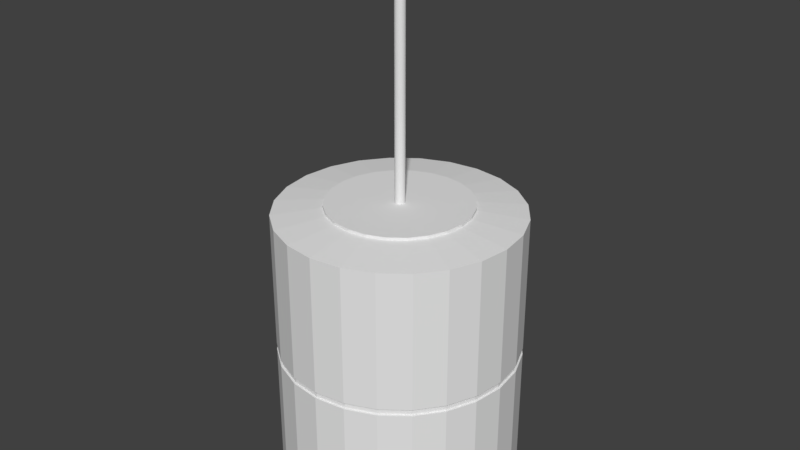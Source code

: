 # Source: HS-312_bus.blend  (saved by Blender 2.80.75; exported with 4.5.12 LTS)
import bpy
from mathutils import Matrix  # noqa: F401  (used for matrix-valued properties, if any)

bpy.ops.wm.read_factory_settings(use_empty=True)
scene = bpy.context.scene
scene.name = 'Scene'

# ---- world
world_world = bpy.data.worlds.new('World'); scene.world = world_world
world_world.color = (0.05088, 0.05088, 0.05088)
world_world.use_sun_shadow = False
world_world.sun_shadow_jitter_overblur = 0.0

# ---- meshes
me_cylinder = bpy.data.meshes.new('Cylinder')
me_cylinder.from_pydata([(4.967e-08, 1.194, 2.384e-07), (4.967e-08, 1.194, 2.819), (0.309, 1.153, 2.384e-07), (0.309, 1.153, 2.819), (0.5969, 1.034, 2.384e-07), (0.5969, 1.034, 2.819), (0.8441, 0.8441, 2.384e-07), (0.8441, 0.8441, 2.819), (1.034, 0.5969, 2.384e-07), (1.034, 0.5969, 2.819), (1.153, 0.309, 2.384e-07), (1.153, 0.309, 2.819), (1.194, 2.59e-07, 2.384e-07), (1.194, 2.59e-07, 2.819), (1.153, -0.309, 2.384e-07), (1.153, -0.309, 2.819), (1.034, -0.5969, 2.384e-07), (1.034, -0.5969, 2.819), (0.8441, -0.8441, 2.384e-07), (0.8441, -0.8441, 2.819), (0.5969, -1.034, 2.384e-07), (0.5969, -1.034, 2.819), (0.309, -1.153, 2.384e-07), (0.309, -1.153, 2.819), (5.146e-07, -1.194, 2.384e-07), (5.146e-07, -1.194, 2.819), (-0.309, -1.153, 2.384e-07), (-0.309, -1.153, 2.819), (-0.5969, -1.034, 2.384e-07), (-0.5969, -1.034, 2.819), (-0.8441, -0.8441, 2.384e-07), (-0.8441, -0.8441, 2.819), (-1.034, -0.5969, 2.384e-07), (-1.034, -0.5969, 2.819), (-1.153, -0.309, 2.384e-07), (-1.153, -0.309, 2.819), (-1.194, -3.861e-07, 2.384e-07), (-1.194, -3.861e-07, 2.819), (-1.153, 0.309, 2.384e-07), (-1.153, 0.309, 2.819), (-1.034, 0.5969, 2.384e-07), (-1.034, 0.5969, 2.819), (-0.8441, 0.8441, 2.384e-07), (-0.8441, 0.8441, 2.819), (-0.5969, 1.034, 2.384e-07), (-0.5969, 1.034, 2.819), (-0.309, 1.153, 2.384e-07), (-0.309, 1.153, 2.819), (0.183, 0.683, 2.874), (4.108e-08, 0.7071, 2.874), (0.3535, 0.6124, 2.874), (0.5, 0.5, 2.874), (0.6124, 0.3535, 2.874), (0.683, 0.183, 2.874), (0.7071, 1.534e-07, 2.874), (0.683, -0.183, 2.874), (0.6124, -0.3535, 2.874), (0.5, -0.5, 2.874), (0.3535, -0.6124, 2.874), (0.183, -0.683, 2.874), (3.164e-07, -0.7071, 2.874), (-0.183, -0.683, 2.874), (-0.3535, -0.6124, 2.874), (-0.5, -0.5, 2.874), (-0.6124, -0.3535, 2.874), (-0.683, -0.183, 2.874), (-0.7071, -2.287e-07, 2.874), (-0.683, 0.183, 2.874), (-0.6124, 0.3535, 2.874), (-0.5, 0.5, 2.874), (-0.3535, 0.6124, 2.874), (-0.183, 0.683, 2.874), (0.183, 0.683, 2.9), (4.108e-08, 0.7071, 2.9), (0.3535, 0.6124, 2.9), (0.5, 0.5, 2.9), (0.6124, 0.3535, 2.9), (0.683, 0.183, 2.9), (0.7071, 1.534e-07, 2.9), (0.683, -0.183, 2.9), (0.6124, -0.3535, 2.9), (0.5, -0.5, 2.9), (0.3535, -0.6124, 2.9), (0.183, -0.683, 2.9), (3.164e-07, -0.7071, 2.9), (-0.183, -0.683, 2.9), (-0.3535, -0.6124, 2.9), (-0.5, -0.5, 2.9), (-0.6124, -0.3535, 2.9), (-0.683, -0.183, 2.9), (-0.7071, -2.287e-07, 2.9), (-0.683, 0.183, 2.9), (-0.6124, 0.3535, 2.9), (-0.5, 0.5, 2.9), (-0.3535, 0.6124, 2.9), (-0.183, 0.683, 2.9), (4.47e-08, -3.104e-09, 2.9), (4.828e-08, 1.16, 2.384e-07), (0.3003, 1.121, 2.384e-07), (0.5801, 1.005, 2.384e-07), (0.8204, 0.8204, 2.384e-07), (1.005, 0.5801, 2.384e-07), (1.121, 0.3003, 2.384e-07), (1.16, 2.517e-07, 2.384e-07), (1.121, -0.3003, 2.384e-07), (1.005, -0.5801, 2.384e-07), (0.8204, -0.8204, 2.384e-07), (0.5801, -1.005, 2.384e-07), (0.3003, -1.121, 2.384e-07), (5.001e-07, -1.16, 2.384e-07), (-0.3003, -1.121, 2.384e-07), (-0.5801, -1.005, 2.384e-07), (-0.8204, -0.8204, 2.384e-07), (-1.005, -0.5801, 2.384e-07), (-1.121, -0.3003, 2.384e-07), (-1.16, -3.753e-07, 2.384e-07), (-1.121, 0.3003, 2.384e-07), (-1.005, 0.5801, 2.384e-07), (-0.8204, 0.8204, 2.384e-07), (-0.5801, 1.005, 2.384e-07), (-0.3003, 1.121, 2.384e-07), (4.828e-08, 1.16, 0.5702), (0.3003, 1.121, 0.5702), (0.5801, 1.005, 0.5702), (0.8204, 0.8204, 0.5702), (1.005, 0.5801, 0.5702), (1.121, 0.3003, 0.5702), (1.16, 2.517e-07, 0.5702), (1.121, -0.3003, 0.5702), (1.005, -0.5801, 0.5702), (0.8204, -0.8204, 0.5702), (0.5801, -1.005, 0.5702), (0.3003, -1.121, 0.5702), (5.001e-07, -1.16, 0.5702), (-0.3003, -1.121, 0.5702), (-0.5801, -1.005, 0.5702), (-0.8204, -0.8204, 0.5702), (-1.005, -0.5801, 0.5702), (-1.121, -0.3003, 0.5702), (-1.16, -3.753e-07, 0.5702), (-1.121, 0.3003, 0.5702), (-1.005, 0.5801, 0.5702), (-0.8204, 0.8204, 0.5702), (-0.5801, 1.005, 0.5702), (-0.3003, 1.121, 0.5702), (1.173, 2.556e-07, 1.378), (1.133, 0.3036, 1.378), (1.173, 2.556e-07, 1.41), (1.173, 2.556e-07, 1.442), (1.133, 0.3036, 1.442), (1.133, 0.3036, 1.41), (1.016, 0.5866, 1.378), (0.8296, 0.8296, 1.378), (1.016, 0.5866, 1.41), (1.016, 0.5866, 1.442), (0.8296, 0.8296, 1.442), (0.8296, 0.8296, 1.41), (0.5866, 1.016, 1.378), (0.3036, 1.133, 1.378), (0.5866, 1.016, 1.41), (0.5866, 1.016, 1.442), (0.3036, 1.133, 1.442), (0.3036, 1.133, 1.41), (5.207e-08, 1.173, 1.378), (-0.3036, 1.133, 1.378), (5.207e-08, 1.173, 1.41), (5.207e-08, 1.173, 1.442), (-0.3036, 1.133, 1.442), (-0.3036, 1.133, 1.41), (0.5969, -1.034, 1.442), (0.5969, -1.034, 1.377), (-0.0974, 0.3635, 0.5702), (1.034, -0.5969, 1.442), (1.034, -0.5969, 1.377), (-0.1882, 0.3259, 0.5702), (1.194, 2.59e-07, 1.442), (1.194, 2.59e-07, 1.377), (-0.2661, 0.2661, 0.5702), (1.034, 0.5969, 1.442), (1.034, 0.5969, 1.377), (-0.3259, 0.1882, 0.5702), (0.5969, 1.034, 1.442), (0.5969, 1.034, 1.377), (-0.3635, 0.0974, 0.5702), (-0.309, 1.153, 1.377), (-0.309, 1.153, 1.442), (-0.3763, -1.284e-07, 0.5702), (-0.8441, 0.8441, 1.377), (-0.8441, 0.8441, 1.442), (-0.3635, -0.0974, 0.5702), (-1.153, 0.309, 1.377), (-1.153, 0.309, 1.442), (-0.3259, -0.1882, 0.5702), (-1.153, -0.309, 1.377), (-1.153, -0.309, 1.442), (-0.2661, -0.2661, 0.5702), (-0.8441, -0.8441, 1.377), (-0.8441, -0.8441, 1.442), (-0.1882, -0.3259, 0.5702), (4.967e-08, 1.194, 1.442), (4.967e-08, 1.194, 1.377), (-0.0974, -0.3635, 0.5702), (0.309, -1.153, 1.377), (0.309, -1.153, 1.442), (2.343e-07, -0.3763, 0.5702), (0.8441, -0.8441, 1.377), (0.8441, -0.8441, 1.442), (0.0974, -0.3635, 0.5702), (-0.309, -1.153, 1.377), (-0.309, -1.153, 1.442), (0.1882, -0.3259, 0.5702), (1.153, 0.309, 1.377), (1.153, 0.309, 1.442), (0.2661, -0.2661, 0.5702), (0.8441, 0.8441, 1.377), (0.8441, 0.8441, 1.442), (0.3259, -0.1882, 0.5702), (0.309, 1.153, 1.377), (0.309, 1.153, 1.442), (0.3635, -0.0974, 0.5702), (1.153, -0.309, 1.377), (1.153, -0.309, 1.442), (0.3763, 7.494e-08, 0.5702), (-0.5969, 1.034, 1.442), (-0.5969, 1.034, 1.377), (0.3635, 0.0974, 0.5702), (-1.034, 0.5969, 1.442), (-1.034, 0.5969, 1.377), (0.3259, 0.1882, 0.5702), (-1.194, -3.861e-07, 1.442), (-1.194, -3.861e-07, 1.377), (0.2661, 0.2661, 0.5702), (-1.034, -0.5969, 1.442), (-1.034, -0.5969, 1.377), (0.1882, 0.3259, 0.5702), (-0.5969, -1.034, 1.442), (-0.5969, -1.034, 1.377), (0.0974, 0.3635, 0.5702), (5.146e-07, -1.194, 1.442), (5.146e-07, -1.194, 1.377), (8.777e-08, 0.3763, 0.5702), (1.016, -0.5866, 1.41), (1.016, -0.5866, 1.378), (1.133, -0.3036, 1.378), (1.133, -0.3036, 1.41), (1.016, -0.5866, 1.442), (1.133, -0.3036, 1.442), (0.5866, -1.016, 1.41), (0.5866, -1.016, 1.378), (0.8296, -0.8296, 1.378), (0.8296, -0.8296, 1.41), (0.5866, -1.016, 1.442), (0.8296, -0.8296, 1.442), (5.089e-07, -1.173, 1.41), (5.089e-07, -1.173, 1.378), (0.3036, -1.133, 1.378), (0.3036, -1.133, 1.41), (5.089e-07, -1.173, 1.442), (0.3036, -1.133, 1.442), (-0.5866, -1.016, 1.41), (-0.5866, -1.016, 1.378), (-0.3036, -1.133, 1.378), (-0.3036, -1.133, 1.41), (-0.5866, -1.016, 1.442), (-0.3036, -1.133, 1.442), (-1.016, -0.5866, 1.41), (-1.016, -0.5866, 1.378), (-0.8296, -0.8296, 1.378), (-0.8296, -0.8296, 1.41), (-1.016, -0.5866, 1.442), (-0.8296, -0.8296, 1.442), (-1.173, -3.784e-07, 1.41), (-1.173, -3.784e-07, 1.378), (-1.133, -0.3036, 1.378), (-1.133, -0.3036, 1.41), (-1.173, -3.784e-07, 1.442), (-1.133, -0.3036, 1.442), (-1.133, 0.3036, 1.41), (-1.133, 0.3036, 1.442), (-1.016, 0.5866, 1.442), (-1.016, 0.5866, 1.41), (-1.133, 0.3036, 1.378), (-1.016, 0.5866, 1.378), (-0.8296, 0.8296, 1.41), (-0.8296, 0.8296, 1.442), (-0.5866, 1.016, 1.442), (-0.5866, 1.016, 1.41), (-0.8296, 0.8296, 1.378), (-0.5866, 1.016, 1.378), (-0.04131, 0.1542, 0.5111), (9.283e-08, 0.1596, 0.5111), (-0.0798, 0.1382, 0.5111), (-0.1129, 0.1129, 0.5111), (-0.1382, 0.0798, 0.5111), (-0.1542, 0.04131, 0.5111), (-0.1596, -6.305e-08, 0.5111), (-0.1542, -0.04131, 0.5111), (-0.1382, -0.0798, 0.5111), (-0.1129, -0.1129, 0.5111), (-0.0798, -0.1382, 0.5111), (-0.04131, -0.1542, 0.5111), (1.55e-07, -0.1596, 0.5111), (0.04131, -0.1542, 0.5111), (0.0798, -0.1382, 0.5111), (0.1129, -0.1129, 0.5111), (0.1382, -0.0798, 0.5111), (0.1542, -0.04131, 0.5111), (0.1596, 2.32e-08, 0.5111), (0.1542, 0.04131, 0.5111), (0.1382, 0.0798, 0.5111), (0.1129, 0.1129, 0.5111), (0.0798, 0.1382, 0.5111), (0.04131, 0.1542, 0.5111), (-0.08861, 0.3307, 0.5111), (-0.0974, 0.3635, 0.5448), (-0.09483, 0.3539, 0.521), (8.777e-08, 0.3763, 0.5448), (8.856e-08, 0.3424, 0.5111), (8.801e-08, 0.3664, 0.521), (-0.1712, 0.2965, 0.5111), (-0.1882, 0.3259, 0.5448), (-0.1832, 0.3173, 0.521), (-0.2421, 0.2421, 0.5111), (-0.2661, 0.2661, 0.5448), (-0.2591, 0.2591, 0.521), (-0.2965, 0.1712, 0.5111), (-0.3259, 0.1882, 0.5448), (-0.3173, 0.1832, 0.521), (-0.3307, 0.08861, 0.5111), (-0.3635, 0.0974, 0.5448), (-0.3539, 0.09483, 0.521), (-0.3424, -1.182e-07, 0.5111), (-0.3763, -1.284e-07, 0.5448), (-0.3664, -1.254e-07, 0.521), (-0.3307, -0.08861, 0.5111), (-0.3635, -0.0974, 0.5448), (-0.3539, -0.09483, 0.521), (-0.2965, -0.1712, 0.5111), (-0.3259, -0.1882, 0.5448), (-0.3173, -0.1832, 0.521), (-0.2421, -0.2421, 0.5111), (-0.2661, -0.2661, 0.5448), (-0.2591, -0.2591, 0.521), (-0.1712, -0.2965, 0.5111), (-0.1882, -0.3259, 0.5448), (-0.1832, -0.3173, 0.521), (-0.08861, -0.3307, 0.5111), (-0.0974, -0.3635, 0.5448), (-0.09483, -0.3539, 0.521), (2.219e-07, -0.3424, 0.5111), (2.343e-07, -0.3763, 0.5448), (2.307e-07, -0.3664, 0.521), (0.08861, -0.3307, 0.5111), (0.0974, -0.3635, 0.5448), (0.09483, -0.3539, 0.521), (0.1712, -0.2965, 0.5111), (0.1882, -0.3259, 0.5448), (0.1832, -0.3173, 0.521), (0.2421, -0.2421, 0.5111), (0.2661, -0.2661, 0.5448), (0.2591, -0.2591, 0.521), (0.2965, -0.1712, 0.5111), (0.3259, -0.1882, 0.5448), (0.3173, -0.1832, 0.521), (0.3307, -0.08861, 0.5111), (0.3635, -0.0974, 0.5448), (0.3539, -0.09483, 0.521), (0.3424, 6.683e-08, 0.5111), (0.3763, 7.494e-08, 0.5448), (0.3664, 7.258e-08, 0.521), (0.3307, 0.08861, 0.5111), (0.3635, 0.0974, 0.5448), (0.3539, 0.09483, 0.521), (0.2965, 0.1712, 0.5111), (0.3259, 0.1882, 0.5448), (0.3173, 0.1832, 0.521), (0.2421, 0.2421, 0.5111), (0.2661, 0.2661, 0.5448), (0.2591, 0.2591, 0.521), (0.1712, 0.2965, 0.5111), (0.1882, 0.3259, 0.5448), (0.1832, 0.3173, 0.521), (0.08861, 0.3307, 0.5111), (0.0974, 0.3635, 0.5448), (0.09483, 0.3539, 0.521), (9.313e-08, -2.98e-08, 0.9374), (0.07913, 0.2953, 0.001282), (0.0822, 0.3068, -0.007289), (0.08033, 0.2998, -0.004779), (0.1588, 0.2751, -0.007289), (0.1529, 0.2648, 0.001282), (0.1552, 0.2688, -0.004779), (0.2246, 0.2246, -0.007289), (0.2162, 0.2162, 0.001282), (0.2195, 0.2195, -0.004779), (0.2648, 0.1529, 0.001282), (0.2751, 0.1588, -0.007289), (0.2688, 0.1552, -0.004779), (0.3068, 0.0822, -0.007289), (0.2953, 0.07913, 0.001282), (0.2998, 0.08033, -0.004779), (0.3176, 6.273e-08, -0.007289), (0.3057, 5.966e-08, 0.001282), (0.3104, 6.091e-08, -0.004779), (0.2953, -0.07913, 0.001282), (0.3068, -0.0822, -0.007289), (0.2998, -0.08033, -0.004779), (0.2751, -0.1588, -0.007289), (0.2648, -0.1529, 0.001282), (0.2688, -0.1552, -0.004779), (0.2246, -0.2246, -0.007289), (0.2162, -0.2162, 0.001282), (0.2195, -0.2195, -0.004779), (0.1529, -0.2648, 0.001282), (0.1588, -0.2751, -0.007289), (0.1552, -0.2688, -0.004779), (0.0822, -0.3068, -0.007289), (0.07913, -0.2953, 0.001282), (0.08033, -0.2998, -0.004779), (2.013e-07, -0.3176, -0.007289), (1.971e-07, -0.3057, 0.001282), (1.987e-07, -0.3104, -0.004779), (-0.07913, -0.2953, 0.001282), (-0.0822, -0.3068, -0.007289), (-0.08033, -0.2998, -0.004779), (-0.1588, -0.2751, -0.007289), (-0.1529, -0.2648, 0.001282), (-0.1552, -0.2688, -0.004779), (-0.2246, -0.2246, -0.007289), (-0.2162, -0.2162, 0.001282), (-0.2195, -0.2195, -0.004779), (-0.2648, -0.1529, 0.001282), (-0.2751, -0.1588, -0.007289), (-0.2688, -0.1552, -0.004779), (-0.3068, -0.0822, -0.007289), (-0.2953, -0.07913, 0.001282), (-0.2998, -0.08033, -0.004779), (-0.3176, -1.089e-07, -0.007289), (-0.3057, -1.056e-07, 0.001282), (-0.3104, -1.068e-07, -0.004779), (-0.2953, 0.07913, 0.001282), (-0.3068, 0.0822, -0.007289), (-0.2998, 0.08033, -0.004779), (-0.2751, 0.1588, -0.007289), (-0.2648, 0.1529, 0.001282), (-0.2688, 0.1552, -0.004779), (-0.2246, 0.2246, -0.007289), (-0.2162, 0.2162, 0.001282), (-0.2195, 0.2195, -0.004779), (-0.1529, 0.2648, 0.001282), (-0.1588, 0.2751, -0.007289), (-0.1552, 0.2688, -0.004779), (7.804e-08, 0.3057, 0.001282), (7.759e-08, 0.3176, -0.007289), (7.785e-08, 0.3104, -0.004779), (-0.0822, 0.3068, -0.007289), (-0.07913, 0.2953, 0.001282), (-0.08033, 0.2998, -0.004779), (-0.08363, 0.3121, -0.007289), (-0.0846, 0.3157, -0.002152), (-0.0845, 0.3154, -0.005784), (7.737e-08, 0.3269, -0.002152), (7.74e-08, 0.3231, -0.007289), (7.731e-08, 0.3265, -0.005784), (-0.1616, 0.2798, -0.007289), (-0.1634, 0.2831, -0.002152), (-0.1632, 0.2827, -0.005784), (-0.2285, 0.2285, -0.007289), (-0.2311, 0.2311, -0.002152), (-0.2309, 0.2309, -0.005784), (-0.2798, 0.1616, -0.007289), (-0.2831, 0.1634, -0.002152), (-0.2827, 0.1632, -0.005784), (-0.3121, 0.08363, -0.007289), (-0.3157, 0.0846, -0.002152), (-0.3154, 0.0845, -0.005784), (-0.3231, -1.105e-07, -0.007289), (-0.3269, -1.116e-07, -0.002152), (-0.3265, -1.115e-07, -0.005784), (-0.3121, -0.08363, -0.007289), (-0.3157, -0.0846, -0.002152), (-0.3154, -0.0845, -0.005784), (-0.2798, -0.1616, -0.007289), (-0.2831, -0.1634, -0.002152), (-0.2827, -0.1632, -0.005784), (-0.2285, -0.2285, -0.007289), (-0.2311, -0.2311, -0.002152), (-0.2309, -0.2309, -0.005784), (-0.1616, -0.2798, -0.007289), (-0.1634, -0.2831, -0.002152), (-0.1632, -0.2827, -0.005784), (-0.08363, -0.3121, -0.007289), (-0.0846, -0.3157, -0.002152), (-0.0845, -0.3154, -0.005784), (2.032e-07, -0.3231, -0.007289), (2.047e-07, -0.3269, -0.002152), (2.044e-07, -0.3265, -0.005784), (0.08363, -0.3121, -0.007289), (0.0846, -0.3157, -0.002152), (0.0845, -0.3154, -0.005784), (0.1616, -0.2798, -0.007289), (0.1634, -0.2831, -0.002152), (0.1632, -0.2827, -0.005784), (0.2285, -0.2285, -0.007289), (0.2311, -0.2311, -0.002152), (0.2309, -0.2309, -0.005784), (0.2798, -0.1616, -0.007289), (0.2831, -0.1634, -0.002152), (0.2827, -0.1632, -0.005784), (0.3121, -0.08363, -0.007289), (0.3157, -0.0846, -0.002152), (0.3154, -0.0845, -0.005784), (0.3231, 6.41e-08, -0.007289), (0.3269, 6.503e-08, -0.002152), (0.3265, 6.495e-08, -0.005784), (0.3121, 0.08363, -0.007289), (0.3157, 0.0846, -0.002152), (0.3154, 0.0845, -0.005784), (0.2798, 0.1616, -0.007289), (0.2831, 0.1634, -0.002152), (0.2827, 0.1632, -0.005784), (0.2285, 0.2285, -0.007289), (0.2311, 0.2311, -0.002152), (0.2309, 0.2309, -0.005784), (0.1616, 0.2798, -0.007289), (0.1634, 0.2831, -0.002152), (0.1632, 0.2827, -0.005784), (0.08363, 0.3121, -0.007289), (0.0846, 0.3157, -0.002152), (0.0845, 0.3154, -0.005784)], [], [(22, 202, 239, 24), (215, 181, 5, 7), (2, 217, 182, 4), (212, 178, 9, 11), (6, 214, 179, 8), (221, 175, 13, 15), (10, 211, 176, 12), (206, 172, 17, 19), (14, 220, 173, 16), (203, 169, 21, 23), (18, 205, 170, 20), (238, 203, 23, 25), (235, 209, 27, 29), (209, 238, 25, 27), (232, 197, 31, 33), (197, 235, 29, 31), (229, 194, 35, 37), (194, 232, 33, 35), (226, 191, 39, 41), (191, 229, 37, 39), (223, 188, 43, 45), (188, 226, 41, 43), (7, 5, 50, 51), (199, 185, 47, 1), (185, 223, 45, 47), (44, 46, 120, 119), (59, 58, 82, 83), (17, 15, 55, 56), (3, 1, 49, 48), (27, 25, 60, 61), (37, 35, 65, 66), (47, 45, 70, 71), (13, 11, 53, 54), (23, 21, 58, 59), (33, 31, 63, 64), (43, 41, 68, 69), (9, 7, 51, 52), (19, 17, 56, 57), (29, 27, 61, 62), (39, 37, 66, 67), (1, 47, 71, 49), (5, 3, 48, 50), (15, 13, 54, 55), (25, 23, 59, 60), (35, 33, 64, 65), (45, 43, 69, 70), (11, 9, 52, 53), (21, 19, 57, 58), (31, 29, 62, 63), (41, 39, 67, 68), (94, 93, 96), (52, 51, 75, 76), (67, 66, 90, 91), (60, 59, 83, 84), (53, 52, 76, 77), (68, 67, 91, 92), (61, 60, 84, 85), (54, 53, 77, 78), (69, 68, 92, 93), (62, 61, 85, 86), (55, 54, 78, 79), (70, 69, 93, 94), (63, 62, 86, 87), (56, 55, 79, 80), (71, 70, 94, 95), (48, 49, 73, 72), (64, 63, 87, 88), (57, 56, 80, 81), (49, 71, 95, 73), (50, 48, 72, 74), (65, 64, 88, 89), (58, 57, 81, 82), (51, 50, 74, 75), (66, 65, 89, 90), (87, 86, 96), (80, 79, 96), (95, 94, 96), (72, 73, 96), (88, 87, 96), (81, 80, 96), (73, 95, 96), (74, 72, 96), (89, 88, 96), (82, 81, 96), (75, 74, 96), (90, 89, 96), (83, 82, 96), (76, 75, 96), (91, 90, 96), (84, 83, 96), (77, 76, 96), (92, 91, 96), (85, 84, 96), (78, 77, 96), (93, 92, 96), (86, 85, 96), (79, 78, 96), (111, 112, 136, 135), (10, 12, 103, 102), (20, 22, 108, 107), (30, 32, 113, 112), (40, 42, 118, 117), (6, 8, 101, 100), (16, 18, 106, 105), (26, 28, 111, 110), (36, 38, 116, 115), (46, 0, 97, 120), (2, 4, 99, 98), (12, 14, 104, 103), (22, 24, 109, 108), (32, 34, 114, 113), (42, 44, 119, 118), (8, 10, 102, 101), (18, 20, 107, 106), (28, 30, 112, 111), (38, 40, 117, 116), (4, 6, 100, 99), (14, 16, 105, 104), (0, 2, 98, 97), (24, 26, 110, 109), (34, 36, 115, 114), (135, 136, 195, 198), (104, 105, 129, 128), (119, 120, 144, 143), (97, 98, 122, 121), (112, 113, 137, 136), (105, 106, 130, 129), (120, 97, 121, 144), (98, 99, 123, 122), (113, 114, 138, 137), (106, 107, 131, 130), (99, 100, 124, 123), (114, 115, 139, 138), (107, 108, 132, 131), (100, 101, 125, 124), (115, 116, 140, 139), (108, 109, 133, 132), (101, 102, 126, 125), (116, 117, 141, 140), (109, 110, 134, 133), (102, 103, 127, 126), (117, 118, 142, 141), (110, 111, 135, 134), (103, 104, 128, 127), (118, 119, 143, 142), (42, 187, 224, 44), (46, 184, 200, 0), (4, 182, 214, 6), (8, 179, 211, 10), (12, 176, 220, 14), (16, 173, 205, 18), (26, 208, 236, 28), (167, 166, 165, 168), (218, 199, 1, 3), (30, 196, 233, 32), (34, 193, 230, 36), (38, 190, 227, 40), (44, 224, 184, 46), (0, 200, 217, 2), (181, 218, 3, 5), (178, 215, 7, 9), (175, 212, 11, 13), (172, 221, 15, 17), (169, 206, 19, 21), (24, 239, 208, 26), (28, 236, 196, 30), (32, 233, 193, 34), (36, 230, 190, 38), (40, 227, 187, 42), (221, 172, 245, 246), (172, 206, 252, 245), (229, 191, 278, 275), (179, 214, 152, 151), (199, 218, 161, 166), (200, 184, 164, 163), (232, 194, 276, 269), (184, 224, 288, 164), (205, 173, 242, 249), (175, 221, 246, 148), (191, 226, 279, 278), (193, 233, 266, 273), (223, 185, 167, 285), (233, 196, 267, 266), (239, 202, 255, 254), (235, 197, 270, 263), (224, 187, 287, 288), (173, 220, 243, 242), (220, 176, 145, 243), (194, 229, 275, 276), (215, 178, 154, 155), (209, 235, 263, 264), (211, 179, 151, 146), (185, 199, 166, 167), (206, 169, 251, 252), (196, 236, 260, 267), (176, 211, 146, 145), (238, 209, 264, 257), (182, 217, 158, 157), (178, 212, 149, 154), (187, 227, 282, 287), (214, 182, 157, 152), (208, 239, 254, 261), (188, 223, 285, 284), (230, 193, 273, 272), (169, 203, 258, 251), (236, 208, 261, 260), (226, 188, 284, 279), (181, 215, 155, 160), (170, 205, 249, 248), (227, 190, 281, 282), (190, 230, 272, 281), (212, 175, 148, 149), (217, 200, 163, 158), (197, 232, 269, 270), (202, 170, 248, 255), (218, 181, 160, 161), (203, 238, 257, 258), (20, 170, 202, 22), (168, 165, 163, 164), (161, 160, 159, 162), (162, 159, 157, 158), (155, 154, 153, 156), (156, 153, 151, 152), (149, 148, 147, 150), (150, 147, 145, 146), (242, 243, 244, 241), (241, 244, 246, 245), (248, 249, 250, 247), (247, 250, 252, 251), (254, 255, 256, 253), (253, 256, 258, 257), (260, 261, 262, 259), (259, 262, 264, 263), (266, 267, 268, 265), (265, 268, 270, 269), (272, 273, 274, 271), (271, 274, 276, 275), (278, 279, 280, 277), (277, 280, 282, 281), (284, 285, 286, 283), (283, 286, 288, 287), (285, 167, 168, 286), (286, 168, 164, 288), (166, 161, 162, 165), (165, 162, 158, 163), (160, 155, 156, 159), (159, 156, 152, 157), (154, 149, 150, 153), (153, 150, 146, 151), (243, 145, 147, 244), (244, 147, 148, 246), (249, 242, 241, 250), (250, 241, 245, 252), (255, 248, 247, 256), (256, 247, 251, 258), (261, 254, 253, 262), (262, 253, 257, 264), (267, 260, 259, 268), (268, 259, 263, 270), (273, 266, 265, 274), (274, 265, 269, 276), (275, 278, 277, 271), (271, 277, 281, 272), (279, 284, 283, 280), (280, 283, 287, 282), (379, 376, 310, 311), (128, 129, 216, 219), (143, 144, 171, 174), (121, 122, 237, 240), (136, 137, 192, 195), (129, 130, 213, 216), (144, 121, 240, 171), (122, 123, 234, 237), (137, 138, 189, 192), (130, 131, 210, 213), (123, 124, 231, 234), (138, 139, 186, 189), (131, 132, 207, 210), (124, 125, 228, 231), (139, 140, 183, 186), (132, 133, 204, 207), (125, 126, 225, 228), (140, 141, 180, 183), (133, 134, 201, 204), (126, 127, 222, 225), (141, 142, 177, 180), (134, 135, 198, 201), (127, 128, 219, 222), (142, 143, 174, 177), (349, 346, 300, 301), (364, 361, 305, 306), (346, 343, 299, 300), (334, 331, 295, 296), (319, 313, 289, 291), (382, 379, 311, 312), (367, 364, 306, 307), (352, 349, 301, 302), (509, 506, 407, 405), (337, 334, 296, 297), (370, 367, 307, 308), (171, 240, 316, 314), (355, 352, 302, 303), (322, 319, 291, 292), (340, 337, 297, 298), (373, 370, 308, 309), (325, 322, 292, 293), (358, 355, 303, 304), (343, 340, 298, 299), (376, 373, 309, 310), (328, 325, 293, 294), (361, 358, 304, 305), (201, 198, 344, 347), (331, 328, 294, 295), (305, 304, 504, 507), (180, 177, 323, 326), (225, 222, 368, 371), (204, 201, 347, 350), (183, 180, 326, 329), (228, 225, 371, 374), (207, 204, 350, 353), (186, 183, 329, 332), (231, 228, 374, 377), (210, 207, 353, 356), (189, 186, 332, 335), (234, 231, 377, 380), (213, 210, 356, 359), (192, 189, 335, 338), (237, 234, 380, 383), (174, 171, 314, 320), (216, 213, 359, 362), (195, 192, 338, 341), (240, 237, 383, 316), (317, 382, 312, 290), (219, 216, 362, 365), (198, 195, 341, 344), (177, 174, 320, 323), (222, 219, 365, 368), (444, 447, 385), (485, 482, 432, 428), (464, 458, 455, 450), (506, 503, 410, 407), (488, 485, 428, 425), (467, 464, 450, 446), (289, 290, 461, 459), (512, 509, 405, 401), (491, 488, 425, 423), (470, 467, 446, 443), (515, 512, 401, 398), (494, 491, 423, 419), (473, 470, 443, 441), (518, 515, 398, 396), (497, 494, 419, 416), (476, 473, 441, 437), (521, 518, 396, 392), (500, 497, 416, 414), (479, 476, 437, 434), (524, 521, 392, 389), (503, 500, 414, 410), (482, 479, 434, 432), (527, 524, 389, 387), (314, 316, 318, 315), (315, 318, 317, 313), (320, 314, 315, 321), (321, 315, 313, 319), (323, 320, 321, 324), (324, 321, 319, 322), (326, 323, 324, 327), (327, 324, 322, 325), (329, 326, 327, 330), (330, 327, 325, 328), (332, 329, 330, 333), (333, 330, 328, 331), (335, 332, 333, 336), (336, 333, 331, 334), (338, 335, 336, 339), (339, 336, 334, 337), (341, 338, 339, 342), (342, 339, 337, 340), (344, 341, 342, 345), (345, 342, 340, 343), (347, 344, 345, 348), (348, 345, 343, 346), (350, 347, 348, 351), (351, 348, 346, 349), (353, 350, 351, 354), (354, 351, 349, 352), (356, 353, 354, 357), (357, 354, 352, 355), (359, 356, 357, 360), (360, 357, 355, 358), (362, 359, 360, 363), (363, 360, 358, 361), (365, 362, 363, 366), (366, 363, 361, 364), (368, 365, 366, 369), (369, 366, 364, 367), (371, 368, 369, 372), (372, 369, 367, 370), (374, 371, 372, 375), (375, 372, 370, 373), (377, 374, 375, 378), (378, 375, 373, 376), (380, 377, 378, 381), (381, 378, 376, 379), (383, 380, 381, 384), (384, 381, 379, 382), (316, 383, 384, 318), (318, 384, 382, 317), (313, 317, 290, 289), (307, 306, 510, 513), (300, 299, 489, 492), (293, 292, 468, 471), (395, 399, 385), (420, 422, 385), (438, 440, 385), (393, 395, 385), (417, 420, 385), (295, 294, 474, 477), (390, 393, 385), (411, 413, 385), (435, 438, 385), (386, 390, 385), (408, 411, 385), (431, 435, 385), (452, 386, 385), (456, 452, 385), (404, 408, 385), (429, 431, 385), (447, 449, 385), (402, 404, 385), (422, 426, 385), (440, 444, 385), (304, 303, 501, 504), (310, 309, 519, 522), (303, 302, 498, 501), (306, 305, 507, 510), (426, 429, 385), (413, 417, 385), (297, 296, 480, 483), (449, 456, 385), (302, 301, 495, 498), (301, 300, 492, 495), (292, 291, 465, 468), (294, 293, 471, 474), (312, 311, 525, 528), (308, 307, 513, 516), (299, 298, 486, 489), (311, 310, 522, 525), (298, 297, 483, 486), (296, 295, 477, 480), (291, 289, 459, 465), (399, 402, 385), (462, 527, 387, 453), (309, 308, 516, 519), (387, 389, 391, 388), (388, 391, 390, 386), (396, 398, 400, 397), (397, 400, 399, 395), (405, 407, 409, 406), (406, 409, 408, 404), (414, 416, 418, 415), (415, 418, 417, 413), (423, 425, 427, 424), (424, 427, 426, 422), (432, 434, 436, 433), (433, 436, 435, 431), (441, 443, 445, 442), (442, 445, 444, 440), (425, 428, 430, 427), (427, 430, 429, 426), (434, 437, 439, 436), (436, 439, 438, 435), (389, 392, 394, 391), (391, 394, 393, 390), (443, 446, 448, 445), (445, 448, 447, 444), (398, 401, 403, 400), (400, 403, 402, 399), (450, 455, 457, 451), (451, 457, 456, 449), (407, 410, 412, 409), (409, 412, 411, 408), (416, 419, 421, 418), (418, 421, 420, 417), (410, 414, 415, 412), (412, 415, 413, 411), (419, 423, 424, 421), (421, 424, 422, 420), (428, 432, 433, 430), (430, 433, 431, 429), (437, 441, 442, 439), (439, 442, 440, 438), (446, 450, 451, 448), (448, 451, 449, 447), (453, 387, 388, 454), (454, 388, 386, 452), (455, 453, 454, 457), (457, 454, 452, 456), (392, 396, 397, 394), (394, 397, 395, 393), (401, 405, 406, 403), (403, 406, 404, 402), (290, 312, 528, 461), (459, 461, 463, 460), (460, 463, 462, 458), (465, 459, 460, 466), (466, 460, 458, 464), (468, 465, 466, 469), (469, 466, 464, 467), (471, 468, 469, 472), (472, 469, 467, 470), (474, 471, 472, 475), (475, 472, 470, 473), (477, 474, 475, 478), (478, 475, 473, 476), (480, 477, 478, 481), (481, 478, 476, 479), (483, 480, 481, 484), (484, 481, 479, 482), (486, 483, 484, 487), (487, 484, 482, 485), (489, 486, 487, 490), (490, 487, 485, 488), (492, 489, 490, 493), (493, 490, 488, 491), (495, 492, 493, 496), (496, 493, 491, 494), (498, 495, 496, 499), (499, 496, 494, 497), (501, 498, 499, 502), (502, 499, 497, 500), (504, 501, 502, 505), (505, 502, 500, 503), (507, 504, 505, 508), (508, 505, 503, 506), (510, 507, 508, 511), (511, 508, 506, 509), (513, 510, 511, 514), (514, 511, 509, 512), (516, 513, 514, 517), (517, 514, 512, 515), (519, 516, 517, 520), (520, 517, 515, 518), (522, 519, 520, 523), (523, 520, 518, 521), (525, 522, 523, 526), (526, 523, 521, 524), (528, 525, 526, 529), (529, 526, 524, 527), (461, 528, 529, 463), (463, 529, 527, 462), (458, 462, 453, 455)])
_uv = me_cylinder.uv_layers.new(name='UVMap')
_uv.uv.foreach_set('vector', [0.5417, 0.5, 0.5417, 0.7442, 0.5, 0.7442, 0.5, 0.5, 0.875, 0.7558, 0.9167, 0.7558, 0.9167, 1.0, 0.875, 1.0, 0.9583, 0.5, 0.9583, 0.7442, 0.9167, 0.7442, 0.9167, 0.5, 0.7917, 0.7558, 0.8333, 0.7558, 0.8333, 1.0, 0.7917, 1.0, 0.875, 0.5, 0.875, 0.7442, 0.8333, 0.7442, 0.8333, 0.5, 0.7083, 0.7558, 0.75, 0.7558, 0.75, 1.0, 0.7083, 1.0, 0.7917, 0.5, 0.7917, 0.7442, 0.75, 0.7442, 0.75, 0.5, 0.625, 0.7558, 0.6667, 0.7558, 0.6667, 1.0, 0.625, 1.0, 0.7083, 0.5, 0.7083, 0.7442, 0.6667, 0.7442, 0.6667, 0.5, 0.5417, 0.7558, 0.5833, 0.7558, 0.5833, 1.0, 0.5417, 1.0, 0.625, 0.5, 0.625, 0.7442, 0.5833, 0.7442, 0.5833, 0.5, 0.5, 0.7558, 0.5417, 0.7558, 0.5417, 1.0, 0.5, 1.0, 0.4167, 0.7558, 0.4583, 0.7558, 0.4583, 1.0, 0.4167, 1.0, 0.4583, 0.7558, 0.5, 0.7558, 0.5, 1.0, 0.4583, 1.0, 0.3333, 0.7558, 0.375, 0.7558, 0.375, 1.0, 0.3333, 1.0, 0.375, 0.7558, 0.4167, 0.7558, 0.4167, 1.0, 0.375, 1.0, 0.25, 0.7558, 0.2917, 0.7558, 0.2917, 1.0, 0.25, 1.0, 0.2917, 0.7558, 0.3333, 0.7558, 0.3333, 1.0, 0.2917, 1.0, 0.1667, 0.7558, 0.2083, 0.7558, 0.2083, 1.0, 0.1667, 1.0, 0.2083, 0.7558, 0.25, 0.7558, 0.25, 1.0, 0.2083, 1.0, 0.08333, 0.7558, 0.125, 0.7558, 0.125, 1.0, 0.08333, 1.0, 0.125, 0.7558, 0.1667, 0.7558, 0.1667, 1.0, 0.125, 1.0, 0.875, 1.0, 0.9167, 1.0, 0.9167, 1.0, 0.875, 1.0, -1.863e-07, 0.7558, 0.04167, 0.7558, 0.04167, 1.0, -1.863e-07, 1.0, 0.04167, 0.7558, 0.08333, 0.7558, 0.08333, 1.0, 0.04167, 1.0, 0.08333, 0.5, 0.04167, 0.5, 0.04167, 0.5, 0.08333, 0.5, 0.5417, 1.0, 0.5833, 1.0, 0.5833, 1.0, 0.5417, 1.0, 0.6667, 1.0, 0.7083, 1.0, 0.7083, 1.0, 0.6667, 1.0, 0.9583, 1.0, 1.0, 1.0, 1.0, 1.0, 0.9583, 1.0, 0.4583, 1.0, 0.5, 1.0, 0.5, 1.0, 0.4583, 1.0, 0.25, 1.0, 0.2917, 1.0, 0.2917, 1.0, 0.25, 1.0, 0.04167, 1.0, 0.08333, 1.0, 0.08333, 1.0, 0.04167, 1.0, 0.75, 1.0, 0.7917, 1.0, 0.7917, 1.0, 0.75, 1.0, 0.5417, 1.0, 0.5833, 1.0, 0.5833, 1.0, 0.5417, 1.0, 0.3333, 1.0, 0.375, 1.0, 0.375, 1.0, 0.3333, 1.0, 0.125, 1.0, 0.1667, 1.0, 0.1667, 1.0, 0.125, 1.0, 0.8333, 1.0, 0.875, 1.0, 0.875, 1.0, 0.8333, 1.0, 0.625, 1.0, 0.6667, 1.0, 0.6667, 1.0, 0.625, 1.0, 0.4167, 1.0, 0.4583, 1.0, 0.4583, 1.0, 0.4167, 1.0, 0.2083, 1.0, 0.25, 1.0, 0.25, 1.0, 0.2083, 1.0, -1.863e-07, 1.0, 0.04167, 1.0, 0.04167, 1.0, -1.863e-07, 1.0, 0.9167, 1.0, 0.9583, 1.0, 0.9583, 1.0, 0.9167, 1.0, 0.7083, 1.0, 0.75, 1.0, 0.75, 1.0, 0.7083, 1.0, 0.5, 1.0, 0.5417, 1.0, 0.5417, 1.0, 0.5, 1.0, 0.2917, 1.0, 0.3333, 1.0, 0.3333, 1.0, 0.2917, 1.0, 0.08333, 1.0, 0.125, 1.0, 0.125, 1.0, 0.08333, 1.0, 0.7917, 1.0, 0.8333, 1.0, 0.8333, 1.0, 0.7917, 1.0, 0.5833, 1.0, 0.625, 1.0, 0.625, 1.0, 0.5833, 1.0, 0.375, 1.0, 0.4167, 1.0, 0.4167, 1.0, 0.375, 1.0, 0.1667, 1.0, 0.2083, 1.0, 0.2083, 1.0, 0.1667, 1.0, 0.08333, 1.0, 0.125, 1.0, 0.08333, 1.0, 0.8333, 1.0, 0.875, 1.0, 0.875, 1.0, 0.8333, 1.0, 0.2083, 1.0, 0.25, 1.0, 0.25, 1.0, 0.2083, 1.0, 0.5, 1.0, 0.5417, 1.0, 0.5417, 1.0, 0.5, 1.0, 0.7917, 1.0, 0.8333, 1.0, 0.8333, 1.0, 0.7917, 1.0, 0.1667, 1.0, 0.2083, 1.0, 0.2083, 1.0, 0.1667, 1.0, 0.4583, 1.0, 0.5, 1.0, 0.5, 1.0, 0.4583, 1.0, 0.75, 1.0, 0.7917, 1.0, 0.7917, 1.0, 0.75, 1.0, 0.125, 1.0, 0.1667, 1.0, 0.1667, 1.0, 0.125, 1.0, 0.4167, 1.0, 0.4583, 1.0, 0.4583, 1.0, 0.4167, 1.0, 0.7083, 1.0, 0.75, 1.0, 0.75, 1.0, 0.7083, 1.0, 0.08333, 1.0, 0.125, 1.0, 0.125, 1.0, 0.08333, 1.0, 0.375, 1.0, 0.4167, 1.0, 0.4167, 1.0, 0.375, 1.0, 0.6667, 1.0, 0.7083, 1.0, 0.7083, 1.0, 0.6667, 1.0, 0.04167, 1.0, 0.08333, 1.0, 0.08333, 1.0, 0.04167, 1.0, 0.9583, 1.0, 1.0, 1.0, 1.0, 1.0, 0.9583, 1.0, 0.3333, 1.0, 0.375, 1.0, 0.375, 1.0, 0.3333, 1.0, 0.625, 1.0, 0.6667, 1.0, 0.6667, 1.0, 0.625, 1.0, -1.863e-07, 1.0, 0.04167, 1.0, 0.04167, 1.0, -1.863e-07, 1.0, 0.9167, 1.0, 0.9583, 1.0, 0.9583, 1.0, 0.9167, 1.0, 0.2917, 1.0, 0.3333, 1.0, 0.3333, 1.0, 0.2917, 1.0, 0.5833, 1.0, 0.625, 1.0, 0.625, 1.0, 0.5833, 1.0, 0.875, 1.0, 0.9167, 1.0, 0.9167, 1.0, 0.875, 1.0, 0.25, 1.0, 0.2917, 1.0, 0.2917, 1.0, 0.25, 1.0, 0.375, 1.0, 0.4167, 1.0, 0.375, 1.0, 0.6667, 1.0, 0.7083, 1.0, 0.6667, 1.0, 0.04167, 1.0, 0.08333, 1.0, 0.04167, 1.0, 0.9583, 1.0, 1.0, 1.0, 0.9583, 1.0, 0.3333, 1.0, 0.375, 1.0, 0.3333, 1.0, 0.625, 1.0, 0.6667, 1.0, 0.625, 1.0, -1.863e-07, 1.0, 0.04167, 1.0, -1.863e-07, 1.0, 0.9167, 1.0, 0.9583, 1.0, 0.9167, 1.0, 0.2917, 1.0, 0.3333, 1.0, 0.2917, 1.0, 0.5833, 1.0, 0.625, 1.0, 0.5833, 1.0, 0.875, 1.0, 0.9167, 1.0, 0.875, 1.0, 0.25, 1.0, 0.2917, 1.0, 0.25, 1.0, 0.5417, 1.0, 0.5833, 1.0, 0.5417, 1.0, 0.8333, 1.0, 0.875, 1.0, 0.8333, 1.0, 0.2083, 1.0, 0.25, 1.0, 0.2083, 1.0, 0.5, 1.0, 0.5417, 1.0, 0.5, 1.0, 0.7917, 1.0, 0.8333, 1.0, 0.7917, 1.0, 0.1667, 1.0, 0.2083, 1.0, 0.1667, 1.0, 0.4583, 1.0, 0.5, 1.0, 0.4583, 1.0, 0.75, 1.0, 0.7917, 1.0, 0.75, 1.0, 0.125, 1.0, 0.1667, 1.0, 0.125, 1.0, 0.4167, 1.0, 0.4583, 1.0, 0.4167, 1.0, 0.7083, 1.0, 0.75, 1.0, 0.7083, 1.0, 0.4167, 0.5, 0.375, 0.5, 0.375, 0.5, 0.4167, 0.5, 0.7917, 0.5, 0.75, 0.5, 0.75, 0.5, 0.7917, 0.5, 0.5833, 0.5, 0.5417, 0.5, 0.5417, 0.5, 0.5833, 0.5, 0.375, 0.5, 0.3333, 0.5, 0.3333, 0.5, 0.375, 0.5, 0.1667, 0.5, 0.125, 0.5, 0.125, 0.5, 0.1667, 0.5, 0.875, 0.5, 0.8333, 0.5, 0.8333, 0.5, 0.875, 0.5, 0.6667, 0.5, 0.625, 0.5, 0.625, 0.5, 0.6667, 0.5, 0.4583, 0.5, 0.4167, 0.5, 0.4167, 0.5, 0.4583, 0.5, 0.25, 0.5, 0.2083, 0.5, 0.2083, 0.5, 0.25, 0.5, 0.04167, 0.5, -1.863e-07, 0.5, -1.863e-07, 0.5, 0.04167, 0.5, 0.9583, 0.5, 0.9167, 0.5, 0.9167, 0.5, 0.9583, 0.5, 0.75, 0.5, 0.7083, 0.5, 0.7083, 0.5, 0.75, 0.5, 0.5417, 0.5, 0.5, 0.5, 0.5, 0.5, 0.5417, 0.5, 0.3333, 0.5, 0.2917, 0.5, 0.2917, 0.5, 0.3333, 0.5, 0.125, 0.5, 0.08333, 0.5, 0.08333, 0.5, 0.125, 0.5, 0.8333, 0.5, 0.7917, 0.5, 0.7917, 0.5, 0.8333, 0.5, 0.625, 0.5, 0.5833, 0.5, 0.5833, 0.5, 0.625, 0.5, 0.4167, 0.5, 0.375, 0.5, 0.375, 0.5, 0.4167, 0.5, 0.2083, 0.5, 0.1667, 0.5, 0.1667, 0.5, 0.2083, 0.5, 0.9167, 0.5, 0.875, 0.5, 0.875, 0.5, 0.9167, 0.5, 0.7083, 0.5, 0.6667, 0.5, 0.6667, 0.5, 0.7083, 0.5, 1.0, 0.5, 0.9583, 0.5, 0.9583, 0.5, 1.0, 0.5, 0.5, 0.5, 0.4583, 0.5, 0.4583, 0.5, 0.5, 0.5, 0.2917, 0.5, 0.25, 0.5, 0.25, 0.5, 0.2917, 0.5, 0.4167, 0.5, 0.375, 0.5, 0.375, 0.5, 0.4167, 0.5, 0.7083, 0.5, 0.6667, 0.5, 0.6667, 0.5, 0.7083, 0.5, 0.08333, 0.5, 0.04167, 0.5, 0.04167, 0.5, 0.08333, 0.5, 1.0, 0.5, 0.9583, 0.5, 0.9583, 0.5, 1.0, 0.5, 0.375, 0.5, 0.3333, 0.5, 0.3333, 0.5, 0.375, 0.5, 0.6667, 0.5, 0.625, 0.5, 0.625, 0.5, 0.6667, 0.5, 0.04167, 0.5, -1.863e-07, 0.5, -1.863e-07, 0.5, 0.04167, 0.5, 0.9583, 0.5, 0.9167, 0.5, 0.9167, 0.5, 0.9583, 0.5, 0.3333, 0.5, 0.2917, 0.5, 0.2917, 0.5, 0.3333, 0.5, 0.625, 0.5, 0.5833, 0.5, 0.5833, 0.5, 0.625, 0.5, 0.9167, 0.5, 0.875, 0.5, 0.875, 0.5, 0.9167, 0.5, 0.2917, 0.5, 0.25, 0.5, 0.25, 0.5, 0.2917, 0.5, 0.5833, 0.5, 0.5417, 0.5, 0.5417, 0.5, 0.5833, 0.5, 0.875, 0.5, 0.8333, 0.5, 0.8333, 0.5, 0.875, 0.5, 0.25, 0.5, 0.2083, 0.5, 0.2083, 0.5, 0.25, 0.5, 0.5417, 0.5, 0.5, 0.5, 0.5, 0.5, 0.5417, 0.5, 0.8333, 0.5, 0.7917, 0.5, 0.7917, 0.5, 0.8333, 0.5, 0.2083, 0.5, 0.1667, 0.5, 0.1667, 0.5, 0.2083, 0.5, 0.5, 0.5, 0.4583, 0.5, 0.4583, 0.5, 0.5, 0.5, 0.7917, 0.5, 0.75, 0.5, 0.75, 0.5, 0.7917, 0.5, 0.1667, 0.5, 0.125, 0.5, 0.125, 0.5, 0.1667, 0.5, 0.4583, 0.5, 0.4167, 0.5, 0.4167, 0.5, 0.4583, 0.5, 0.75, 0.5, 0.7083, 0.5, 0.7083, 0.5, 0.75, 0.5, 0.125, 0.5, 0.08333, 0.5, 0.08333, 0.5, 0.125, 0.5, 0.125, 0.5, 0.125, 0.7442, 0.08333, 0.7442, 0.08333, 0.5, 0.04167, 0.5, 0.04167, 0.7442, -1.863e-07, 0.7442, -1.863e-07, 0.5, 0.9167, 0.5, 0.9167, 0.7442, 0.875, 0.7442, 0.875, 0.5, 0.8333, 0.5, 0.8333, 0.7442, 0.7917, 0.7442, 0.7917, 0.5, 0.75, 0.5, 0.75, 0.7442, 0.7083, 0.7442, 0.7083, 0.5, 0.6667, 0.5, 0.6667, 0.7442, 0.625, 0.7442, 0.625, 0.5, 0.4583, 0.5, 0.4583, 0.7442, 0.4167, 0.7442, 0.4167, 0.5, 0.04167, 0.7558, -1.863e-07, 0.7558, -1.863e-07, 0.75, 0.04167, 0.75, 0.9583, 0.7558, 1.0, 0.7558, 1.0, 1.0, 0.9583, 1.0, 0.375, 0.5, 0.375, 0.7442, 0.3333, 0.7442, 0.3333, 0.5, 0.2917, 0.5, 0.2917, 0.7442, 0.25, 0.7442, 0.25, 0.5, 0.2083, 0.5, 0.2083, 0.7442, 0.1667, 0.7442, 0.1667, 0.5, 0.08333, 0.5, 0.08333, 0.7442, 0.04167, 0.7442, 0.04167, 0.5, 1.0, 0.5, 1.0, 0.7442, 0.9583, 0.7442, 0.9583, 0.5, 0.9167, 0.7558, 0.9583, 0.7558, 0.9583, 1.0, 0.9167, 1.0, 0.8333, 0.7558, 0.875, 0.7558, 0.875, 1.0, 0.8333, 1.0, 0.75, 0.7558, 0.7917, 0.7558, 0.7917, 1.0, 0.75, 1.0, 0.6667, 0.7558, 0.7083, 0.7558, 0.7083, 1.0, 0.6667, 1.0, 0.5833, 0.7558, 0.625, 0.7558, 0.625, 1.0, 0.5833, 1.0, 0.5, 0.5, 0.5, 0.7442, 0.4583, 0.7442, 0.4583, 0.5, 0.4167, 0.5, 0.4167, 0.7442, 0.375, 0.7442, 0.375, 0.5, 0.3333, 0.5, 0.3333, 0.7442, 0.2917, 0.7442, 0.2917, 0.5, 0.25, 0.5, 0.25, 0.7442, 0.2083, 0.7442, 0.2083, 0.5, 0.1667, 0.5, 0.1667, 0.7442, 0.125, 0.7442, 0.125, 0.5, 0.7083, 0.7558, 0.6667, 0.7558, 0.6667, 0.7558, 0.7083, 0.7558, 0.6667, 0.7558, 0.625, 0.7558, 0.625, 0.7558, 0.6667, 0.7558, 0.25, 0.7558, 0.2083, 0.7558, 0.2083, 0.7558, 0.25, 0.7558, 0.8333, 0.7442, 0.875, 0.7442, 0.875, 0.7442, 0.8333, 0.7442, 1.0, 0.7558, 0.9583, 0.7558, 0.9583, 0.7558, 1.0, 0.7558, -1.863e-07, 0.7442, 0.04167, 0.7442, 0.04167, 0.7442, -1.863e-07, 0.7442, 0.3333, 0.7558, 0.2917, 0.7558, 0.2917, 0.7558, 0.3333, 0.7558, 0.04167, 0.7442, 0.08333, 0.7442, 0.08333, 0.7442, 0.04167, 0.7442, 0.625, 0.7442, 0.6667, 0.7442, 0.6667, 0.7442, 0.625, 0.7442, 0.75, 0.7558, 0.7083, 0.7558, 0.7083, 0.7558, 0.75, 0.7558, 0.2083, 0.7558, 0.1667, 0.7558, 0.1667, 0.7558, 0.2083, 0.7558, 0.2917, 0.7442, 0.3333, 0.7442, 0.3333, 0.7442, 0.2917, 0.7442, 0.08333, 0.7558, 0.04167, 0.7558, 0.04167, 0.7558, 0.08333, 0.7558, 0.3333, 0.7442, 0.375, 0.7442, 0.375, 0.7442, 0.3333, 0.7442, 0.5, 0.7442, 0.5417, 0.7442, 0.5417, 0.7442, 0.5, 0.7442, 0.4167, 0.7558, 0.375, 0.7558, 0.375, 0.7558, 0.4167, 0.7558, 0.08333, 0.7442, 0.125, 0.7442, 0.125, 0.7442, 0.08333, 0.7442, 0.6667, 0.7442, 0.7083, 0.7442, 0.7083, 0.7442, 0.6667, 0.7442, 0.7083, 0.7442, 0.75, 0.7442, 0.75, 0.7442, 0.7083, 0.7442, 0.2917, 0.7558, 0.25, 0.7558, 0.25, 0.7558, 0.2917, 0.7558, 0.875, 0.7558, 0.8333, 0.7558, 0.8333, 0.7558, 0.875, 0.7558, 0.4583, 0.7558, 0.4167, 0.7558, 0.4167, 0.7558, 0.4583, 0.7558, 0.7917, 0.7442, 0.8333, 0.7442, 0.8333, 0.7442, 0.7917, 0.7442, 0.04167, 0.7558, -1.863e-07, 0.7558, -1.863e-07, 0.7558, 0.04167, 0.7558, 0.625, 0.7558, 0.5833, 0.7558, 0.5833, 0.7558, 0.625, 0.7558, 0.375, 0.7442, 0.4167, 0.7442, 0.4167, 0.7442, 0.375, 0.7442, 0.75, 0.7442, 0.7917, 0.7442, 0.7917, 0.7442, 0.75, 0.7442, 0.5, 0.7558, 0.4583, 0.7558, 0.4583, 0.7558, 0.5, 0.7558, 0.9167, 0.7442, 0.9583, 0.7442, 0.9583, 0.7442, 0.9167, 0.7442, 0.8333, 0.7558, 0.7917, 0.7558, 0.7917, 0.7558, 0.8333, 0.7558, 0.125, 0.7442, 0.1667, 0.7442, 0.1667, 0.7442, 0.125, 0.7442, 0.875, 0.7442, 0.9167, 0.7442, 0.9167, 0.7442, 0.875, 0.7442, 0.4583, 0.7442, 0.5, 0.7442, 0.5, 0.7442, 0.4583, 0.7442, 0.125, 0.7558, 0.08333, 0.7558, 0.08333, 0.7558, 0.125, 0.7558, 0.25, 0.7442, 0.2917, 0.7442, 0.2917, 0.7442, 0.25, 0.7442, 0.5833, 0.7558, 0.5417, 0.7558, 0.5417, 0.7558, 0.5833, 0.7558, 0.4167, 0.7442, 0.4583, 0.7442, 0.4583, 0.7442, 0.4167, 0.7442, 0.1667, 0.7558, 0.125, 0.7558, 0.125, 0.7558, 0.1667, 0.7558, 0.9167, 0.7558, 0.875, 0.7558, 0.875, 0.7558, 0.9167, 0.7558, 0.5833, 0.7442, 0.625, 0.7442, 0.625, 0.7442, 0.5833, 0.7442, 0.1667, 0.7442, 0.2083, 0.7442, 0.2083, 0.7442, 0.1667, 0.7442, 0.2083, 0.7442, 0.25, 0.7442, 0.25, 0.7442, 0.2083, 0.7442, 0.7917, 0.7558, 0.75, 0.7558, 0.75, 0.7558, 0.7917, 0.7558, 0.9583, 0.7442, 1.0, 0.7442, 1.0, 0.7442, 0.9583, 0.7442, 0.375, 0.7558, 0.3333, 0.7558, 0.3333, 0.7558, 0.375, 0.7558, 0.5417, 0.7442, 0.5833, 0.7442, 0.5833, 0.7442, 0.5417, 0.7442, 0.9583, 0.7558, 0.9167, 0.7558, 0.9167, 0.7558, 0.9583, 0.7558, 0.5417, 0.7558, 0.5, 0.7558, 0.5, 0.7558, 0.5417, 0.7558, 0.5833, 0.5, 0.5833, 0.7442, 0.5417, 0.7442, 0.5417, 0.5, 0.04167, 0.75, -1.863e-07, 0.75, -1.863e-07, 0.7442, 0.04167, 0.7442, 0.9583, 0.7558, 0.9167, 0.7558, 0.9167, 0.75, 0.9583, 0.75, 0.9583, 0.75, 0.9167, 0.75, 0.9167, 0.7442, 0.9583, 0.7442, 0.875, 0.7558, 0.8333, 0.7558, 0.8333, 0.75, 0.875, 0.75, 0.875, 0.75, 0.8333, 0.75, 0.8333, 0.7442, 0.875, 0.7442, 0.7917, 0.7558, 0.75, 0.7558, 0.75, 0.75, 0.7917, 0.75, 0.7917, 0.75, 0.75, 0.75, 0.75, 0.7442, 0.7917, 0.7442, 0.6667, 0.7442, 0.7083, 0.7442, 0.7083, 0.75, 0.6667, 0.75, 0.6667, 0.75, 0.7083, 0.75, 0.7083, 0.7558, 0.6667, 0.7558, 0.5833, 0.7442, 0.625, 0.7442, 0.625, 0.75, 0.5833, 0.75, 0.5833, 0.75, 0.625, 0.75, 0.625, 0.7558, 0.5833, 0.7558, 0.5, 0.7442, 0.5417, 0.7442, 0.5417, 0.75, 0.5, 0.75, 0.5, 0.75, 0.5417, 0.75, 0.5417, 0.7558, 0.5, 0.7558, 0.4167, 0.7442, 0.4583, 0.7442, 0.4583, 0.75, 0.4167, 0.75, 0.4167, 0.75, 0.4583, 0.75, 0.4583, 0.7558, 0.4167, 0.7558, 0.3333, 0.7442, 0.375, 0.7442, 0.375, 0.75, 0.3333, 0.75, 0.3333, 0.75, 0.375, 0.75, 0.375, 0.7558, 0.3333, 0.7558, 0.25, 0.7442, 0.2917, 0.7442, 0.2917, 0.75, 0.25, 0.75, 0.25, 0.75, 0.2917, 0.75, 0.2917, 0.7558, 0.25, 0.7558, 0.2083, 0.7558, 0.1667, 0.7558, 0.1667, 0.75, 0.2083, 0.75, 0.2083, 0.75, 0.1667, 0.75, 0.1667, 0.7442, 0.2083, 0.7442, 0.125, 0.7558, 0.08333, 0.7558, 0.08333, 0.75, 0.125, 0.75, 0.125, 0.75, 0.08333, 0.75, 0.08333, 0.7442, 0.125, 0.7442, 0.08333, 0.7558, 0.04167, 0.7558, 0.04167, 0.75, 0.08333, 0.75, 0.08333, 0.75, 0.04167, 0.75, 0.04167, 0.7442, 0.08333, 0.7442, 1.0, 0.7558, 0.9583, 0.7558, 0.9583, 0.75, 1.0, 0.75, 1.0, 0.75, 0.9583, 0.75, 0.9583, 0.7442, 1.0, 0.7442, 0.9167, 0.7558, 0.875, 0.7558, 0.875, 0.75, 0.9167, 0.75, 0.9167, 0.75, 0.875, 0.75, 0.875, 0.7442, 0.9167, 0.7442, 0.8333, 0.7558, 0.7917, 0.7558, 0.7917, 0.75, 0.8333, 0.75, 0.8333, 0.75, 0.7917, 0.75, 0.7917, 0.7442, 0.8333, 0.7442, 0.7083, 0.7442, 0.75, 0.7442, 0.75, 0.75, 0.7083, 0.75, 0.7083, 0.75, 0.75, 0.75, 0.75, 0.7558, 0.7083, 0.7558, 0.625, 0.7442, 0.6667, 0.7442, 0.6667, 0.75, 0.625, 0.75, 0.625, 0.75, 0.6667, 0.75, 0.6667, 0.7558, 0.625, 0.7558, 0.5417, 0.7442, 0.5833, 0.7442, 0.5833, 0.75, 0.5417, 0.75, 0.5417, 0.75, 0.5833, 0.75, 0.5833, 0.7558, 0.5417, 0.7558, 0.4583, 0.7442, 0.5, 0.7442, 0.5, 0.75, 0.4583, 0.75, 0.4583, 0.75, 0.5, 0.75, 0.5, 0.7558, 0.4583, 0.7558, 0.375, 0.7442, 0.4167, 0.7442, 0.4167, 0.75, 0.375, 0.75, 0.375, 0.75, 0.4167, 0.75, 0.4167, 0.7558, 0.375, 0.7558, 0.2917, 0.7442, 0.3333, 0.7442, 0.3333, 0.75, 0.2917, 0.75, 0.2917, 0.75, 0.3333, 0.75, 0.3333, 0.7558, 0.2917, 0.7558, 0.25, 0.7558, 0.2083, 0.7558, 0.2083, 0.75, 0.25, 0.75, 0.25, 0.75, 0.2083, 0.75, 0.2083, 0.7442, 0.25, 0.7442, 0.1667, 0.7558, 0.125, 0.7558, 0.125, 0.75, 0.1667, 0.75, 0.1667, 0.75, 0.125, 0.75, 0.125, 0.7442, 0.1667, 0.7442, 0.9167, 0.5, 0.875, 0.5, 0.875, 0.5, 0.9167, 0.5, 0.7083, 0.5, 0.6667, 0.5, 0.6667, 0.5, 0.7083, 0.5, 0.08333, 0.5, 0.04167, 0.5, 0.04167, 0.5, 0.08333, 0.5, 1.0, 0.5, 0.9583, 0.5, 0.9583, 0.5, 1.0, 0.5, 0.375, 0.5, 0.3333, 0.5, 0.3333, 0.5, 0.375, 0.5, 0.6667, 0.5, 0.625, 0.5, 0.625, 0.5, 0.6667, 0.5, 0.04167, 0.5, -1.863e-07, 0.5, -1.863e-07, 0.5, 0.04167, 0.5, 0.9583, 0.5, 0.9167, 0.5, 0.9167, 0.5, 0.9583, 0.5, 0.3333, 0.5, 0.2917, 0.5, 0.2917, 0.5, 0.3333, 0.5, 0.625, 0.5, 0.5833, 0.5, 0.5833, 0.5, 0.625, 0.5, 0.9167, 0.5, 0.875, 0.5, 0.875, 0.5, 0.9167, 0.5, 0.2917, 0.5, 0.25, 0.5, 0.25, 0.5, 0.2917, 0.5, 0.5833, 0.5, 0.5417, 0.5, 0.5417, 0.5, 0.5833, 0.5, 0.875, 0.5, 0.8333, 0.5, 0.8333, 0.5, 0.875, 0.5, 0.25, 0.5, 0.2083, 0.5, 0.2083, 0.5, 0.25, 0.5, 0.5417, 0.5, 0.5, 0.5, 0.5, 0.5, 0.5417, 0.5, 0.8333, 0.5, 0.7917, 0.5, 0.7917, 0.5, 0.8333, 0.5, 0.2083, 0.5, 0.1667, 0.5, 0.1667, 0.5, 0.2083, 0.5, 0.5, 0.5, 0.4583, 0.5, 0.4583, 0.5, 0.5, 0.5, 0.7917, 0.5, 0.75, 0.5, 0.75, 0.5, 0.7917, 0.5, 0.1667, 0.5, 0.125, 0.5, 0.125, 0.5, 0.1667, 0.5, 0.4583, 0.5, 0.4167, 0.5, 0.4167, 0.5, 0.4583, 0.5, 0.75, 0.5, 0.7083, 0.5, 0.7083, 0.5, 0.75, 0.5, 0.125, 0.5, 0.08333, 0.5, 0.08333, 0.5, 0.125, 0.5, 0.5, 0.5, 0.4583, 0.5, 0.4583, 0.5, 0.5, 0.5, 0.7083, 0.5, 0.6667, 0.5, 0.6667, 0.5, 0.7083, 0.5, 0.4583, 0.5, 0.4167, 0.5, 0.4167, 0.5, 0.4583, 0.5, 0.2917, 0.5, 0.25, 0.5, 0.25, 0.5, 0.2917, 0.5, 0.08333, 0.5, 0.04167, 0.5, 0.04167, 0.5, 0.08333, 0.5, 0.9583, 0.5, 0.9167, 0.5, 0.9167, 0.5, 0.9583, 0.5, 0.75, 0.5, 0.7083, 0.5, 0.7083, 0.5, 0.75, 0.5, 0.5417, 0.5, 0.5, 0.5, 0.5, 0.5, 0.5417, 0.5, 0.7083, 0.5, 0.6667, 0.5, 0.6667, 0.5, 0.7083, 0.5, 0.3333, 0.5, 0.2917, 0.5, 0.2917, 0.5, 0.3333, 0.5, 0.7917, 0.5, 0.75, 0.5, 0.75, 0.5, 0.7917, 0.5, 0.04167, 0.5, -1.863e-07, 0.5, -1.863e-07, 0.5, 0.04167, 0.5, 0.5833, 0.5, 0.5417, 0.5, 0.5417, 0.5, 0.5833, 0.5, 0.125, 0.5, 0.08333, 0.5, 0.08333, 0.5, 0.125, 0.5, 0.375, 0.5, 0.3333, 0.5, 0.3333, 0.5, 0.375, 0.5, 0.8333, 0.5, 0.7917, 0.5, 0.7917, 0.5, 0.8333, 0.5, 0.1667, 0.5, 0.125, 0.5, 0.125, 0.5, 0.1667, 0.5, 0.625, 0.5, 0.5833, 0.5, 0.5833, 0.5, 0.625, 0.5, 0.4167, 0.5, 0.375, 0.5, 0.375, 0.5, 0.4167, 0.5, 0.875, 0.5, 0.8333, 0.5, 0.8333, 0.5, 0.875, 0.5, 0.2083, 0.5, 0.1667, 0.5, 0.1667, 0.5, 0.2083, 0.5, 0.6667, 0.5, 0.625, 0.5, 0.625, 0.5, 0.6667, 0.5, 0.4583, 0.5, 0.4167, 0.5, 0.4167, 0.5, 0.4583, 0.5, 0.25, 0.5, 0.2083, 0.5, 0.2083, 0.5, 0.25, 0.5, 0.6667, 0.5, 0.625, 0.5, 0.625, 0.5, 0.6667, 0.5, 0.1667, 0.5, 0.125, 0.5, 0.125, 0.5, 0.1667, 0.5, 0.7917, 0.5, 0.75, 0.5, 0.75, 0.5, 0.7917, 0.5, 0.5, 0.5, 0.4583, 0.5, 0.4583, 0.5, 0.5, 0.5, 0.2083, 0.5, 0.1667, 0.5, 0.1667, 0.5, 0.2083, 0.5, 0.8333, 0.5, 0.7917, 0.5, 0.7917, 0.5, 0.8333, 0.5, 0.5417, 0.5, 0.5, 0.5, 0.5, 0.5, 0.5417, 0.5, 0.25, 0.5, 0.2083, 0.5, 0.2083, 0.5, 0.25, 0.5, 0.875, 0.5, 0.8333, 0.5, 0.8333, 0.5, 0.875, 0.5, 0.5833, 0.5, 0.5417, 0.5, 0.5417, 0.5, 0.5833, 0.5, 0.2917, 0.5, 0.25, 0.5, 0.25, 0.5, 0.2917, 0.5, 0.9167, 0.5, 0.875, 0.5, 0.875, 0.5, 0.9167, 0.5, 0.625, 0.5, 0.5833, 0.5, 0.5833, 0.5, 0.625, 0.5, 0.3333, 0.5, 0.2917, 0.5, 0.2917, 0.5, 0.3333, 0.5, 0.9583, 0.5, 0.9167, 0.5, 0.9167, 0.5, 0.9583, 0.5, 0.08333, 0.5, 0.04167, 0.5, 0.04167, 0.5, 0.08333, 0.5, 0.6667, 0.5, 0.625, 0.5, 0.625, 0.5, 0.6667, 0.5, 0.375, 0.5, 0.3333, 0.5, 0.3333, 0.5, 0.375, 0.5, 1.0, 0.5, 0.9583, 0.5, 0.9583, 0.5, 1.0, 0.5, 1.0, 0.5, 0.9583, 0.5, 0.9583, 0.5, 1.0, 0.5, 0.7083, 0.5, 0.6667, 0.5, 0.6667, 0.5, 0.7083, 0.5, 0.4167, 0.5, 0.375, 0.5, 0.375, 0.5, 0.4167, 0.5, 0.125, 0.5, 0.08333, 0.5, 0.08333, 0.5, 0.125, 0.5, 0.75, 0.5, 0.7083, 0.5, 0.7083, 0.5, 0.75, 0.5, 0.1667, 0.5, 0.1254, 0.5, 0.1667, 0.5, 0.375, 0.5, 0.3333, 0.5, 0.3333, 0.5, 0.375, 0.5, 0.08333, 0.5, 0.04167, 0.5, 0.04167, 0.5, 0.08333, 0.5, 0.6667, 0.5, 0.625, 0.5, 0.625, 0.5, 0.6667, 0.5, 0.4167, 0.5, 0.375, 0.5, 0.375, 0.5, 0.4167, 0.5, 0.125, 0.5, 0.08333, 0.5, 0.08333, 0.5, 0.125, 0.5, 0.04167, 0.5, -1.863e-07, 0.5, -1.863e-07, 0.5, 0.04167, 0.5, 0.75, 0.5, 0.7083, 0.5, 0.7083, 0.5, 0.75, 0.5, 0.4583, 0.5, 0.4167, 0.5, 0.4167, 0.5, 0.4583, 0.5, 0.1667, 0.5, 0.125, 0.5, 0.125, 0.5, 0.1667, 0.5, 0.7917, 0.5, 0.75, 0.5, 0.75, 0.5, 0.7917, 0.5, 0.5, 0.5, 0.4583, 0.5, 0.4583, 0.5, 0.5, 0.5, 0.2083, 0.5, 0.1667, 0.5, 0.1667, 0.5, 0.2083, 0.5, 0.8333, 0.5, 0.7917, 0.5, 0.7917, 0.5, 0.8333, 0.5, 0.5417, 0.5, 0.5, 0.5, 0.5, 0.5, 0.5417, 0.5, 0.25, 0.5, 0.2083, 0.5, 0.2083, 0.5, 0.25, 0.5, 0.875, 0.5, 0.8333, 0.5, 0.8333, 0.5, 0.875, 0.5, 0.5833, 0.5, 0.5417, 0.5, 0.5417, 0.5, 0.5833, 0.5, 0.2917, 0.5, 0.25, 0.5, 0.25, 0.5, 0.2917, 0.5, 0.9167, 0.5, 0.875, 0.5, 0.875, 0.5, 0.9167, 0.5, 0.625, 0.5, 0.5833, 0.5, 0.5833, 0.5, 0.625, 0.5, 0.3333, 0.5, 0.2917, 0.5, 0.2917, 0.5, 0.3333, 0.5, 0.9583, 0.5, 0.9167, 0.5, 0.9167, 0.5, 0.9583, 0.5, 0.04167, 0.5, -1.863e-07, 0.5, 0.0005503, 0.5, 0.04167, 0.5, 0.04167, 0.5, 0.0005503, 0.5, -1.863e-07, 0.5, 0.04167, 0.5, 0.08333, 0.5, 0.04167, 0.5, 0.04167, 0.5, 0.08333, 0.5, 0.08333, 0.5, 0.04167, 0.5, 0.04167, 0.5, 0.08333, 0.5, 0.125, 0.5, 0.08333, 0.5, 0.08333, 0.5, 0.125, 0.5, 0.125, 0.5, 0.08333, 0.5, 0.08333, 0.5, 0.125, 0.5, 0.1667, 0.5, 0.125, 0.5, 0.125, 0.5, 0.1667, 0.5, 0.1667, 0.5, 0.125, 0.5, 0.125, 0.5, 0.1667, 0.5, 0.2083, 0.5, 0.1667, 0.5, 0.1667, 0.5, 0.2083, 0.5, 0.2083, 0.5, 0.1667, 0.5, 0.1667, 0.5, 0.2083, 0.5, 0.25, 0.5, 0.2083, 0.5, 0.2083, 0.5, 0.25, 0.5, 0.25, 0.5, 0.2083, 0.5, 0.2083, 0.5, 0.25, 0.5, 0.2917, 0.5, 0.25, 0.5, 0.25, 0.5, 0.2917, 0.5, 0.2917, 0.5, 0.25, 0.5, 0.25, 0.5, 0.2917, 0.5, 0.3333, 0.5, 0.2917, 0.5, 0.2917, 0.5, 0.3333, 0.5, 0.3333, 0.5, 0.2917, 0.5, 0.2917, 0.5, 0.3333, 0.5, 0.375, 0.5, 0.3333, 0.5, 0.3333, 0.5, 0.375, 0.5, 0.375, 0.5, 0.3333, 0.5, 0.3333, 0.5, 0.375, 0.5, 0.4167, 0.5, 0.375, 0.5, 0.375, 0.5, 0.4167, 0.5, 0.4167, 0.5, 0.375, 0.5, 0.375, 0.5, 0.4167, 0.5, 0.4583, 0.5, 0.4167, 0.5, 0.4167, 0.5, 0.4583, 0.5, 0.4583, 0.5, 0.4167, 0.5, 0.4167, 0.5, 0.4583, 0.5, 0.5, 0.5, 0.4583, 0.5, 0.4583, 0.5, 0.5, 0.5, 0.5, 0.5, 0.4583, 0.5, 0.4583, 0.5, 0.5, 0.5, 0.5417, 0.5, 0.5, 0.5, 0.5, 0.5, 0.5417, 0.5, 0.5417, 0.5, 0.5, 0.5, 0.5, 0.5, 0.5417, 0.5, 0.5833, 0.5, 0.5417, 0.5, 0.5417, 0.5, 0.5833, 0.5, 0.5833, 0.5, 0.5417, 0.5, 0.5417, 0.5, 0.5833, 0.5, 0.625, 0.5, 0.5833, 0.5, 0.5833, 0.5, 0.625, 0.5, 0.625, 0.5, 0.5833, 0.5, 0.5833, 0.5, 0.625, 0.5, 0.6667, 0.5, 0.625, 0.5, 0.625, 0.5, 0.6667, 0.5, 0.6667, 0.5, 0.625, 0.5, 0.625, 0.5, 0.6667, 0.5, 0.7083, 0.5, 0.6667, 0.5, 0.6667, 0.5, 0.7083, 0.5, 0.7083, 0.5, 0.6667, 0.5, 0.6667, 0.5, 0.7083, 0.5, 0.75, 0.5, 0.7083, 0.5, 0.7083, 0.5, 0.75, 0.5, 0.75, 0.5, 0.7083, 0.5, 0.7083, 0.5, 0.75, 0.5, 0.7917, 0.5, 0.75, 0.5, 0.75, 0.5, 0.7917, 0.5, 0.7917, 0.5, 0.75, 0.5, 0.75, 0.5, 0.7917, 0.5, 0.8333, 0.5, 0.7917, 0.5, 0.7917, 0.5, 0.8333, 0.5, 0.8333, 0.5, 0.7917, 0.5, 0.7917, 0.5, 0.8333, 0.5, 0.875, 0.5, 0.8333, 0.5, 0.8333, 0.5, 0.875, 0.5, 0.875, 0.5, 0.8333, 0.5, 0.8333, 0.5, 0.875, 0.5, 0.9167, 0.5, 0.875, 0.5, 0.875, 0.5, 0.9167, 0.5, 0.9167, 0.5, 0.875, 0.5, 0.875, 0.5, 0.9167, 0.5, 0.9583, 0.5, 0.9167, 0.5, 0.9167, 0.5, 0.9583, 0.5, 0.9583, 0.5, 0.9167, 0.5, 0.9167, 0.5, 0.9583, 0.5, 1.0, 0.5, 0.9583, 0.5, 0.9583, 0.5, 0.9994, 0.5, 0.9994, 0.5, 0.9583, 0.5, 0.9583, 0.5, 1.0, 0.5, 0.04167, 0.5, -1.863e-07, 0.5, -1.863e-07, 0.5, 0.04167, 0.5, 0.75, 0.5, 0.7083, 0.5, 0.7083, 0.5, 0.75, 0.5, 0.4583, 0.5, 0.4167, 0.5, 0.4167, 0.5, 0.4583, 0.5, 0.1667, 0.5, 0.125, 0.5, 0.125, 0.5, 0.1667, 0.5, 0.8333, 0.5, 0.792, 0.5, 0.8333, 0.5, 0.5, 0.5, 0.4587, 0.5, 0.5, 0.5, 0.25, 0.5, 0.2087, 0.5, 0.25, 0.5, 0.875, 0.5, 0.8337, 0.5, 0.875, 0.5, 0.5417, 0.5, 0.5004, 0.5, 0.5417, 0.5, 0.25, 0.5, 0.2083, 0.5, 0.2083, 0.5, 0.25, 0.5, 0.9167, 0.5, 0.8754, 0.5, 0.9167, 0.5, 0.625, 0.5, 0.5837, 0.5, 0.625, 0.5, 0.2917, 0.5, 0.2504, 0.5, 0.2917, 0.5, 0.9583, 0.5, 0.917, 0.5, 0.9583, 0.5, 0.6667, 0.5, 0.6254, 0.5, 0.6667, 0.5, 0.3333, 0.5, 0.292, 0.5, 0.3333, 0.5, 1.0, 0.5, 0.9587, 0.5, 1.0, 0.5, 0.04167, 0.5, 0.0003778, 0.5, 0.04167, 0.5, 0.7083, 0.5, 0.667, 0.5, 0.7083, 0.5, 0.375, 0.5, 0.3337, 0.5, 0.375, 0.5, 0.125, 0.5, 0.08371, 0.5, 0.125, 0.5, 0.75, 0.5, 0.7087, 0.5, 0.75, 0.5, 0.4583, 0.5, 0.417, 0.5, 0.4583, 0.5, 0.2083, 0.5, 0.167, 0.5, 0.2083, 0.5, 0.625, 0.5, 0.5833, 0.5, 0.5833, 0.5, 0.625, 0.5, 0.875, 0.5, 0.8333, 0.5, 0.8333, 0.5, 0.875, 0.5, 0.5833, 0.5, 0.5417, 0.5, 0.5417, 0.5, 0.5833, 0.5, 0.7083, 0.5, 0.6667, 0.5, 0.6667, 0.5, 0.7083, 0.5, 0.4167, 0.5, 0.3754, 0.5, 0.4167, 0.5, 0.5833, 0.5, 0.542, 0.5, 0.5833, 0.5, 0.3333, 0.5, 0.2917, 0.5, 0.2917, 0.5, 0.3333, 0.5, 0.08333, 0.5, 0.04204, 0.5, 0.08333, 0.5, 0.5417, 0.5, 0.5, 0.5, 0.5, 0.5, 0.5417, 0.5, 0.5, 0.5, 0.4583, 0.5, 0.4583, 0.5, 0.5, 0.5, 0.125, 0.5, 0.08333, 0.5, 0.08333, 0.5, 0.125, 0.5, 0.2083, 0.5, 0.1667, 0.5, 0.1667, 0.5, 0.2083, 0.5, 0.9583, 0.5, 0.9167, 0.5, 0.9167, 0.5, 0.9583, 0.5, 0.7917, 0.5, 0.75, 0.5, 0.75, 0.5, 0.7917, 0.5, 0.4167, 0.5, 0.375, 0.5, 0.375, 0.5, 0.4167, 0.5, 0.9167, 0.5, 0.875, 0.5, 0.875, 0.5, 0.9167, 0.5, 0.375, 0.5, 0.3333, 0.5, 0.3333, 0.5, 0.375, 0.5, 0.2917, 0.5, 0.25, 0.5, 0.25, 0.5, 0.2917, 0.5, 0.08333, 0.5, 0.04167, 0.5, 0.04167, 0.5, 0.08333, 0.5, 0.7917, 0.5, 0.7504, 0.5, 0.7917, 0.5, 1.0, 0.5, 0.9583, 0.5, 0.9583, 0.5, 1.0, 0.5, 0.8333, 0.5, 0.7917, 0.5, 0.7917, 0.5, 0.8333, 0.5, 0.9583, 0.5, 0.9167, 0.5, 0.9167, 0.5, 0.9583, 0.5, 0.9583, 0.5, 0.9167, 0.5, 0.917, 0.5, 0.9583, 0.5, 0.8333, 0.5, 0.7917, 0.5, 0.7917, 0.5, 0.8333, 0.5, 0.8333, 0.5, 0.7917, 0.5, 0.792, 0.5, 0.8333, 0.5, 0.7083, 0.5, 0.6667, 0.5, 0.6667, 0.5, 0.7083, 0.5, 0.7083, 0.5, 0.6667, 0.5, 0.667, 0.5, 0.7083, 0.5, 0.5833, 0.5, 0.5417, 0.5, 0.5417, 0.5, 0.5833, 0.5, 0.5833, 0.5, 0.5417, 0.5, 0.542, 0.5, 0.5833, 0.5, 0.4583, 0.5, 0.4167, 0.5, 0.4167, 0.5, 0.4583, 0.5, 0.4583, 0.5, 0.4167, 0.5, 0.417, 0.5, 0.4583, 0.5, 0.3333, 0.5, 0.2917, 0.5, 0.2917, 0.5, 0.3333, 0.5, 0.3333, 0.5, 0.2917, 0.5, 0.292, 0.5, 0.3333, 0.5, 0.2083, 0.5, 0.1667, 0.5, 0.1667, 0.5, 0.2083, 0.5, 0.2083, 0.5, 0.1667, 0.5, 0.167, 0.5, 0.2083, 0.5, 0.4167, 0.5, 0.375, 0.5, 0.375, 0.5, 0.4167, 0.5, 0.4167, 0.5, 0.375, 0.5, 0.3754, 0.5, 0.4167, 0.5, 0.2917, 0.5, 0.25, 0.5, 0.25, 0.5, 0.2917, 0.5, 0.2917, 0.5, 0.25, 0.5, 0.2504, 0.5, 0.2917, 0.5, 0.9167, 0.5, 0.875, 0.5, 0.875, 0.5, 0.9167, 0.5, 0.9167, 0.5, 0.875, 0.5, 0.8754, 0.5, 0.9167, 0.5, 0.1667, 0.5, 0.125, 0.5, 0.125, 0.5, 0.1667, 0.5, 0.1667, 0.5, 0.125, 0.5, 0.1254, 0.5, 0.1667, 0.5, 0.7917, 0.5, 0.75, 0.5, 0.75, 0.5, 0.7917, 0.5, 0.7917, 0.5, 0.75, 0.5, 0.7504, 0.5, 0.7917, 0.5, 0.08333, 0.5, 0.04167, 0.5, 0.04167, 0.5, 0.08333, 0.5, 0.08333, 0.5, 0.04167, 0.5, 0.04204, 0.5, 0.08333, 0.5, 0.6667, 0.5, 0.625, 0.5, 0.625, 0.5, 0.6667, 0.5, 0.6667, 0.5, 0.625, 0.5, 0.6254, 0.5, 0.6667, 0.5, 0.5417, 0.5, 0.5, 0.5, 0.5, 0.5, 0.5417, 0.5, 0.5417, 0.5, 0.5, 0.5, 0.5004, 0.5, 0.5417, 0.5, 0.625, 0.5, 0.5833, 0.5, 0.5833, 0.5, 0.625, 0.5, 0.625, 0.5, 0.5833, 0.5, 0.5837, 0.5, 0.625, 0.5, 0.5, 0.5, 0.4583, 0.5, 0.4583, 0.5, 0.5, 0.5, 0.5, 0.5, 0.4583, 0.5, 0.4587, 0.5, 0.5, 0.5, 0.375, 0.5, 0.3333, 0.5, 0.3333, 0.5, 0.375, 0.5, 0.375, 0.5, 0.3333, 0.5, 0.3337, 0.5, 0.375, 0.5, 0.25, 0.5, 0.2083, 0.5, 0.2083, 0.5, 0.25, 0.5, 0.25, 0.5, 0.2083, 0.5, 0.2087, 0.5, 0.25, 0.5, 0.125, 0.5, 0.08333, 0.5, 0.08333, 0.5, 0.125, 0.5, 0.125, 0.5, 0.08333, 0.5, 0.08371, 0.5, 0.125, 0.5, 1.0, 0.5, 0.9583, 0.5, 0.9583, 0.5, 1.0, 0.5, 1.0, 0.5, 0.9583, 0.5, 0.9587, 0.5, 1.0, 0.5, 0.04167, 0.5, -1.863e-07, 0.5, -1.863e-07, 0.5, 0.04167, 0.5, 0.04167, 0.5, -1.863e-07, 0.5, 0.0003778, 0.5, 0.04167, 0.5, 0.875, 0.5, 0.8333, 0.5, 0.8333, 0.5, 0.875, 0.5, 0.875, 0.5, 0.8333, 0.5, 0.8337, 0.5, 0.875, 0.5, 0.75, 0.5, 0.7083, 0.5, 0.7083, 0.5, 0.75, 0.5, 0.75, 0.5, 0.7083, 0.5, 0.7087, 0.5, 0.75, 0.5, 1.0, 0.5, 0.9583, 0.5, 0.9583, 0.5, 1.0, 0.5, 0.04167, 0.5, -1.863e-07, 0.5, 0.000132, 0.5, 0.04167, 0.5, 0.04167, 0.5, 0.000132, 0.5, -1.863e-07, 0.5, 0.04167, 0.5, 0.08333, 0.5, 0.04167, 0.5, 0.04167, 0.5, 0.08333, 0.5, 0.08333, 0.5, 0.04167, 0.5, 0.04167, 0.5, 0.08333, 0.5, 0.125, 0.5, 0.08333, 0.5, 0.08333, 0.5, 0.125, 0.5, 0.125, 0.5, 0.08333, 0.5, 0.08333, 0.5, 0.125, 0.5, 0.1667, 0.5, 0.125, 0.5, 0.125, 0.5, 0.1667, 0.5, 0.1667, 0.5, 0.125, 0.5, 0.125, 0.5, 0.1667, 0.5, 0.2083, 0.5, 0.1667, 0.5, 0.1667, 0.5, 0.2083, 0.5, 0.2083, 0.5, 0.1667, 0.5, 0.1667, 0.5, 0.2083, 0.5, 0.25, 0.5, 0.2083, 0.5, 0.2083, 0.5, 0.25, 0.5, 0.25, 0.5, 0.2083, 0.5, 0.2083, 0.5, 0.25, 0.5, 0.2917, 0.5, 0.25, 0.5, 0.25, 0.5, 0.2917, 0.5, 0.2917, 0.5, 0.25, 0.5, 0.25, 0.5, 0.2917, 0.5, 0.3333, 0.5, 0.2917, 0.5, 0.2917, 0.5, 0.3333, 0.5, 0.3333, 0.5, 0.2917, 0.5, 0.2917, 0.5, 0.3333, 0.5, 0.375, 0.5, 0.3333, 0.5, 0.3333, 0.5, 0.375, 0.5, 0.375, 0.5, 0.3333, 0.5, 0.3333, 0.5, 0.375, 0.5, 0.4167, 0.5, 0.375, 0.5, 0.375, 0.5, 0.4167, 0.5, 0.4167, 0.5, 0.375, 0.5, 0.375, 0.5, 0.4167, 0.5, 0.4583, 0.5, 0.4167, 0.5, 0.4167, 0.5, 0.4583, 0.5, 0.4583, 0.5, 0.4167, 0.5, 0.4167, 0.5, 0.4583, 0.5, 0.5, 0.5, 0.4583, 0.5, 0.4583, 0.5, 0.5, 0.5, 0.5, 0.5, 0.4583, 0.5, 0.4583, 0.5, 0.5, 0.5, 0.5417, 0.5, 0.5, 0.5, 0.5, 0.5, 0.5417, 0.5, 0.5417, 0.5, 0.5, 0.5, 0.5, 0.5, 0.5417, 0.5, 0.5833, 0.5, 0.5417, 0.5, 0.5417, 0.5, 0.5833, 0.5, 0.5833, 0.5, 0.5417, 0.5, 0.5417, 0.5, 0.5833, 0.5, 0.625, 0.5, 0.5833, 0.5, 0.5833, 0.5, 0.625, 0.5, 0.625, 0.5, 0.5833, 0.5, 0.5833, 0.5, 0.625, 0.5, 0.6667, 0.5, 0.625, 0.5, 0.625, 0.5, 0.6667, 0.5, 0.6667, 0.5, 0.625, 0.5, 0.625, 0.5, 0.6667, 0.5, 0.7083, 0.5, 0.6667, 0.5, 0.6667, 0.5, 0.7083, 0.5, 0.7083, 0.5, 0.6667, 0.5, 0.6667, 0.5, 0.7083, 0.5, 0.75, 0.5, 0.7083, 0.5, 0.7083, 0.5, 0.75, 0.5, 0.75, 0.5, 0.7083, 0.5, 0.7083, 0.5, 0.75, 0.5, 0.7917, 0.5, 0.75, 0.5, 0.75, 0.5, 0.7917, 0.5, 0.7917, 0.5, 0.75, 0.5, 0.75, 0.5, 0.7917, 0.5, 0.8333, 0.5, 0.7917, 0.5, 0.7917, 0.5, 0.8333, 0.5, 0.8333, 0.5, 0.7917, 0.5, 0.7917, 0.5, 0.8333, 0.5, 0.875, 0.5, 0.8333, 0.5, 0.8333, 0.5, 0.875, 0.5, 0.875, 0.5, 0.8333, 0.5, 0.8333, 0.5, 0.875, 0.5, 0.9167, 0.5, 0.875, 0.5, 0.875, 0.5, 0.9167, 0.5, 0.9167, 0.5, 0.875, 0.5, 0.875, 0.5, 0.9167, 0.5, 0.9583, 0.5, 0.9167, 0.5, 0.9167, 0.5, 0.9583, 0.5, 0.9583, 0.5, 0.9167, 0.5, 0.9167, 0.5, 0.9583, 0.5, 1.0, 0.5, 0.9583, 0.5, 0.9583, 0.5, 0.9999, 0.5, 0.9999, 0.5, 0.9583, 0.5, 0.9583, 0.5, 1.0, 0.5, 0.04167, 0.5, -1.863e-07, 0.5, -1.863e-07, 0.5, 0.04167, 0.5])
me_cylinder.use_remesh_preserve_volume = False
me_cylinder.use_remesh_preserve_attributes = False
me_cylinder.use_mirror_vertex_groups = False
me_cylinder.update()
me_cylinder_001 = bpy.data.meshes.new('Cylinder.001')
me_cylinder_001.from_pydata([(-2.484e-09, 1.0, -3.576e-07), (-2.484e-09, 1.0, 2.0), (0.2588, 0.9659, -3.576e-07), (0.2588, 0.9659, 2.0), (0.5, 0.866, -3.576e-07), (0.5, 0.866, 2.0), (0.7071, 0.7071, -3.576e-07), (0.7071, 0.7071, 2.0), (0.866, 0.5, -3.576e-07), (0.866, 0.5, 2.0), (0.9659, 0.2588, -3.576e-07), (0.9659, 0.2588, 2.0), (1.0, 1.972e-07, -3.576e-07), (1.0, 1.972e-07, 2.0), (0.9659, -0.2588, -3.576e-07), (0.9659, -0.2588, 2.0), (0.866, -0.5, -3.576e-07), (0.866, -0.5, 2.0), (0.7071, -0.7071, -3.576e-07), (0.7071, -0.7071, 2.0), (0.5, -0.866, -3.576e-07), (0.5, -0.866, 2.0), (0.2588, -0.9659, -3.576e-07), (0.2588, -0.9659, 2.0), (3.869e-07, -1.0, -3.576e-07), (3.869e-07, -1.0, 2.0), (-0.2588, -0.9659, -3.576e-07), (-0.2588, -0.9659, 2.0), (-0.5, -0.866, -3.576e-07), (-0.5, -0.866, 2.0), (-0.7071, -0.7071, -3.576e-07), (-0.7071, -0.7071, 2.0), (-0.866, -0.5, -3.576e-07), (-0.866, -0.5, 2.0), (-0.9659, -0.2588, -3.576e-07), (-0.9659, -0.2588, 2.0), (-1.0, -3.432e-07, -3.576e-07), (-1.0, -3.432e-07, 2.0), (-0.9659, 0.2588, -3.576e-07), (-0.9659, 0.2588, 2.0), (-0.866, 0.5, -3.576e-07), (-0.866, 0.5, 2.0), (-0.7071, 0.7071, -3.576e-07), (-0.7071, 0.7071, 2.0), (-0.5, 0.866, -3.576e-07), (-0.5, 0.866, 2.0), (-0.2588, 0.9659, -3.576e-07), (-0.2588, 0.9659, 2.0)], [], [(0, 1, 3, 2), (2, 3, 5, 4), (4, 5, 7, 6), (6, 7, 9, 8), (8, 9, 11, 10), (10, 11, 13, 12), (12, 13, 15, 14), (14, 15, 17, 16), (16, 17, 19, 18), (18, 19, 21, 20), (20, 21, 23, 22), (22, 23, 25, 24), (24, 25, 27, 26), (26, 27, 29, 28), (28, 29, 31, 30), (30, 31, 33, 32), (32, 33, 35, 34), (34, 35, 37, 36), (36, 37, 39, 38), (38, 39, 41, 40), (40, 41, 43, 42), (42, 43, 45, 44), (3, 1, 47, 45, 43, 41, 39, 37, 35, 33, 31, 29, 27, 25, 23, 21, 19, 17, 15, 13, 11, 9, 7, 5), (44, 45, 47, 46), (46, 47, 1, 0), (0, 2, 4, 6, 8, 10, 12, 14, 16, 18, 20, 22, 24, 26, 28, 30, 32, 34, 36, 38, 40, 42, 44, 46)])
_uv = me_cylinder_001.uv_layers.new(name='UVMap')
_uv.uv.foreach_set('vector', [1.0, 0.5, 1.0, 1.0, 0.9583, 1.0, 0.9583, 0.5, 0.9583, 0.5, 0.9583, 1.0, 0.9167, 1.0, 0.9167, 0.5, 0.9167, 0.5, 0.9167, 1.0, 0.875, 1.0, 0.875, 0.5, 0.875, 0.5, 0.875, 1.0, 0.8333, 1.0, 0.8333, 0.5, 0.8333, 0.5, 0.8333, 1.0, 0.7917, 1.0, 0.7917, 0.5, 0.7917, 0.5, 0.7917, 1.0, 0.75, 1.0, 0.75, 0.5, 0.75, 0.5, 0.75, 1.0, 0.7083, 1.0, 0.7083, 0.5, 0.7083, 0.5, 0.7083, 1.0, 0.6667, 1.0, 0.6667, 0.5, 0.6667, 0.5, 0.6667, 1.0, 0.625, 1.0, 0.625, 0.5, 0.625, 0.5, 0.625, 1.0, 0.5833, 1.0, 0.5833, 0.5, 0.5833, 0.5, 0.5833, 1.0, 0.5417, 1.0, 0.5417, 0.5, 0.5417, 0.5, 0.5417, 1.0, 0.5, 1.0, 0.5, 0.5, 0.5, 0.5, 0.5, 1.0, 0.4583, 1.0, 0.4583, 0.5, 0.4583, 0.5, 0.4583, 1.0, 0.4167, 1.0, 0.4167, 0.5, 0.4167, 0.5, 0.4167, 1.0, 0.375, 1.0, 0.375, 0.5, 0.375, 0.5, 0.375, 1.0, 0.3333, 1.0, 0.3333, 0.5, 0.3333, 0.5, 0.3333, 1.0, 0.2917, 1.0, 0.2917, 0.5, 0.2917, 0.5, 0.2917, 1.0, 0.25, 1.0, 0.25, 0.5, 0.25, 0.5, 0.25, 1.0, 0.2083, 1.0, 0.2083, 0.5, 0.2083, 0.5, 0.2083, 1.0, 0.1667, 1.0, 0.1667, 0.5, 0.1667, 0.5, 0.1667, 1.0, 0.125, 1.0, 0.125, 0.5, 0.125, 0.5, 0.125, 1.0, 0.08333, 1.0, 0.08333, 0.5, 0.3121, 0.4818, 0.25, 0.49, 0.1879, 0.4818, 0.13, 0.4578, 0.08029, 0.4197, 0.04215, 0.37, 0.01818, 0.3121, 0.01, 0.25, 0.01818, 0.1879, 0.04215, 0.13, 0.08029, 0.08029, 0.13, 0.04215, 0.1879, 0.01818, 0.25, 0.01, 0.3121, 0.01818, 0.37, 0.04215, 0.4197, 0.08029, 0.4578, 0.13, 0.4818, 0.1879, 0.49, 0.25, 0.4818, 0.3121, 0.4578, 0.37, 0.4197, 0.4197, 0.37, 0.4578, 0.08333, 0.5, 0.08333, 1.0, 0.04167, 1.0, 0.04167, 0.5, 0.04167, 0.5, 0.04167, 1.0, -1.863e-07, 1.0, -1.863e-07, 0.5, 0.75, 0.49, 0.8121, 0.4818, 0.87, 0.4578, 0.9197, 0.4197, 0.9578, 0.37, 0.9818, 0.3121, 0.99, 0.25, 0.9818, 0.1879, 0.9578, 0.13, 0.9197, 0.08029, 0.87, 0.04215, 0.8121, 0.01818, 0.75, 0.01, 0.6879, 0.01818, 0.63, 0.04215, 0.5803, 0.08029, 0.5422, 0.13, 0.5182, 0.1879, 0.51, 0.25, 0.5182, 0.3121, 0.5422, 0.37, 0.5803, 0.4197, 0.63, 0.4578, 0.6879, 0.4818])
me_cylinder_001.use_remesh_preserve_volume = False
me_cylinder_001.use_remesh_preserve_attributes = False
me_cylinder_001.use_mirror_vertex_groups = False
me_cylinder_001.update()

# ---- objects
ob_body = bpy.data.objects.new('Body', me_cylinder)
ob_heightref = bpy.data.objects.new('HeightRef', me_cylinder_001)

# ---- transforms, parenting, visibility, modifiers, constraints
ob_body.location = (-4.967e-08, -1.689e-07, 0.0)
ob_body.lineart.crease_threshold = 0.0
ob_heightref.location = (-4.719e-08, -2.906e-07, 0.0)
ob_heightref.scale = (0.05, 0.05, 2.667)
ob_heightref.lineart.crease_threshold = 0.0

# ---- collection membership
scene.collection.objects.link(ob_body)
scene.collection.objects.link(ob_heightref)

# ---- scene / render settings (as saved in the file)
scene.frame_start = 1; scene.frame_end = 250; scene.frame_set(1)
scene.render.engine = 'BLENDER_EEVEE_NEXT'
scene.render.resolution_percentage = 50
scene.render.dither_intensity = 0.0
scene.cycles.use_denoising = False
scene.cycles.samples = 128
scene.cycles.sampling_pattern = 'TABULATED_SOBOL'
scene.cycles.use_adaptive_sampling = False
scene.cycles.use_light_tree = False
scene.view_settings.view_transform = 'Standard'
bpy.context.view_layer.update()

# ---- added for rendering (the .blend has no active camera and no usable light): camera, sun
cam_auto = bpy.data.cameras.new('AutoCamera')
cam_auto.lens = 50.0
cam_auto.sensor_width = 36.0
cam_auto.clip_end = 1000.0
ob_auto_camera = bpy.data.objects.new('AutoCamera', cam_auto)
scene.collection.objects.link(ob_auto_camera)
ob_auto_camera.location = (5.84656, -7.01587, 7.3406)
ob_auto_camera.rotation_euler = (1.09748, -7.21219e-08, 0.694738)
scene.camera = ob_auto_camera
light_auto_sun = bpy.data.lights.new('AutoSun', 'SUN')
light_auto_sun.energy = 3.0
light_auto_sun.angle = 0.0523599
ob_auto_sun = bpy.data.objects.new('AutoSun', light_auto_sun)
scene.collection.objects.link(ob_auto_sun)
ob_auto_sun.rotation_euler = (0.872665, 0.174533, 0.523599)
bpy.context.view_layer.update()
